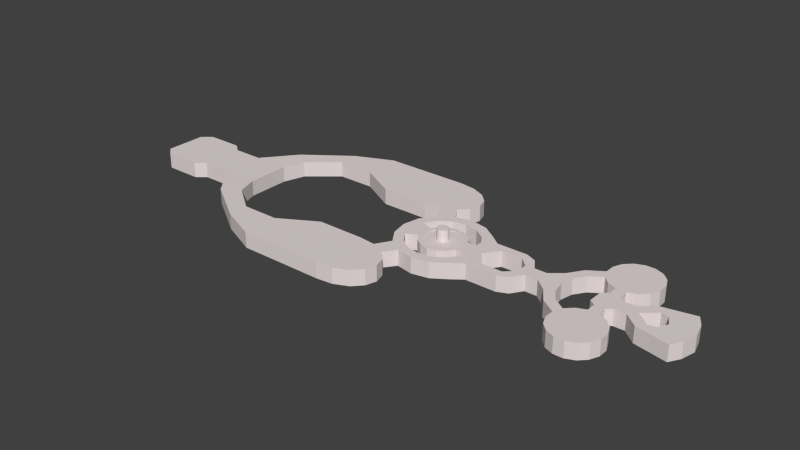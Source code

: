 # Source: area1.blend  (saved by Blender 2.67.0; exported with 4.5.12 LTS)
import bpy
from mathutils import Matrix  # noqa: F401  (used for matrix-valued properties, if any)

bpy.ops.wm.read_factory_settings(use_empty=True)
scene = bpy.context.scene
scene.name = 'Scene'

# ---- collections
col_collection_1 = bpy.data.collections.new('Collection 1'); scene.collection.children.link(col_collection_1)

# ---- materials (node trees are filled in below, after node groups)
mat_material_001 = bpy.data.materials.new('Material.001')
mat_material_001.alpha_threshold = 0.0
mat_material_001.use_transparent_shadow = False
mat_material_001.diffuse_color = (0.8, 0.7147, 0.7147, 1.0)
mat_material_001.roughness = 0.5
mat_material_001.line_color = (0.0, 0.0, 0.0, 1.0)

# ---- material node trees

# ---- world
world_world = bpy.data.worlds.new('World'); scene.world = world_world
world_world.color = (0.05088, 0.05088, 0.05088)
world_world.use_sun_shadow = False
world_world.sun_shadow_jitter_overblur = 0.0
world_world.cycles.sampling_method = 'MANUAL'
world_world.cycles.sample_map_resolution = 256
world_world.light_settings.ao_factor = 0.5
world_world.light_settings.distance = 5.0

# ---- meshes
me_circle_001 = bpy.data.meshes.new('Circle.001')
me_circle_001.from_pydata([(0.0, 2.997, 0.04299), (0.0, 1.0, -0.02179), (-0.3827, 0.9239, -0.02179), (-0.7071, 0.7071, -0.02179), (-0.9239, 0.3827, -0.02179), (-1.0, -4.377e-08, -0.02179), (-0.9239, -0.3827, -0.02179), (-0.7071, -0.7071, -0.02179), (-0.3827, -0.9239, -0.02179), (0.0, -1.0, -0.02179), (0.3827, -0.9239, -0.02179), (0.7071, -0.7071, -0.02179), (0.9239, -0.3827, -0.02179), (1.0, 1.211e-08, -0.02179), (0.9239, 0.3827, -0.02179), (0.7071, 0.7071, -0.02179), (0.3827, 0.9239, -0.02179), (0.0, 2.997, -0.02179), (-1.147, 2.769, -0.02179), (-2.119, 2.119, -0.02179), (-2.769, 1.147, -0.02179), (-2.997, -1.378e-07, -0.02179), (-2.769, -1.147, -0.02179), (-2.119, -2.119, -0.02179), (-1.147, -2.769, -0.02179), (-4.768e-07, -2.997, -0.02179), (1.147, -2.769, -0.02179), (2.119, -2.119, -0.02179), (2.769, -1.147, -0.02179), (2.997, 2.887e-08, -0.02179), (2.769, 1.147, -0.02179), (2.119, 2.119, -0.02179), (1.147, 2.769, -0.02179), (0.0, 0.0, 0.08781), (0.0, 1.0, 0.08781), (-0.3827, 0.9239, 0.08781), (-0.7071, 0.7071, 0.08781), (-0.9239, 0.3827, 0.08781), (-1.0, -4.377e-08, 0.08781), (-0.9239, -0.3827, 0.08781), (-0.7071, -0.7071, 0.08781), (-0.3827, -0.9239, 0.08781), (0.0, -1.0, 0.08781), (0.3827, -0.9239, 0.08781), (0.7071, -0.7071, 0.08781), (0.9239, -0.3827, 0.08781), (1.0, 1.211e-08, 0.08781), (0.9239, 0.3827, 0.08781), (0.7071, 0.7071, 0.08781), (0.3827, 0.9239, 0.08781), (-1.147, 2.769, 0.04299), (-2.119, 2.119, 0.04299), (-2.769, 1.147, 0.04299), (-2.997, -1.378e-07, 0.04299), (-2.769, -1.147, 0.04299), (-2.119, -2.119, 0.04299), (-1.147, -2.769, 0.04299), (-4.768e-07, -2.997, 0.04299), (1.147, -2.769, 0.04299), (2.119, -2.119, 0.04299), (2.769, -1.147, 0.04299), (2.997, 2.887e-08, 0.04299), (2.769, 1.147, 0.04299), (2.119, 2.119, 0.04299), (1.147, 2.769, 0.04299), (0.0, 3.858, 0.04299), (-1.477, 3.565, 0.04299), (-2.728, 2.728, 0.04299), (-3.565, 1.477, 0.04299), (-3.858, -1.686e-07, 0.04299), (-3.565, -1.477, 0.04299), (-2.728, -2.728, 0.04299), (-1.477, -3.565, 0.04299), (-4.768e-07, -3.858, 0.04299), (1.477, -3.565, 0.04299), (2.728, -2.728, 0.04299), (3.565, -1.477, 0.04299), (3.858, 4.563e-08, 0.04299), (3.565, 1.477, 0.04299), (2.728, 2.728, 0.04299), (1.477, 3.565, 0.04299), (7.249, -1.469, 0.04305), (7.249, 0.0, 0.04305), (7.249, 1.469, 0.04305), (5.159, -1.469, 0.04305), (5.159, 1.482, 0.04305), (5.159, 0.0, 0.04305), (-5.465, -2.264, 0.04299), (-5.915, -3.008e-07, 0.04299), (-5.465, 2.264, 0.04299), (9.115, -2.537, 0.04305), (9.115, 2.537, 0.04305), (7.249, -3.967, 0.04305), (7.249, 3.973, 0.04305), (0.0, 5.915, 0.04299), (-2.264, 5.465, 0.04299), (-4.182, 4.182, 0.04299), (-4.182, -4.182, 0.04299), (-2.264, -5.465, 0.04299), (-4.768e-07, -5.915, 0.04299), (2.264, -5.465, 0.04299), (4.182, -4.182, 0.04299), (5.158, -2.739, 0.04299), (5.155, 2.727, 0.04299), (4.182, 4.182, 0.04299), (2.264, 5.465, 0.04299), (4.768e-07, 7.616, 0.04299), (-2.914, 7.036, 0.04299), (-5.385, 5.385, 0.04299), (-7.036, 2.914, 0.04299), (-7.616, -3.623e-07, 0.04299), (-7.036, -2.914, 0.04299), (-5.385, -5.385, 0.04299), (-2.914, -7.036, 0.04299), (-9.537e-07, -7.616, 0.04299), (2.914, -7.036, 0.04299), (5.385, -5.385, 0.04299), (5.385, 5.385, 0.04299), (2.914, 7.036, 0.04299), (12.63, -2.537, 0.04305), (12.63, 2.537, 0.04305), (12.61, -3.967, 0.04305), (12.61, 3.973, 0.04305), (-6.879, -7.95, 0.04299), (-4.408, -9.059, 0.04299), (-4.325, 9.141, 0.04299), (-6.796, 8.041, 0.04299), (14.42, 3.18, 0.04305), (14.42, -3.173, 0.04305), (15.72, 1.189, 0.04305), (15.72, -1.189, 0.04305), (14.24, 1.003, 0.04305), (14.24, -1.003, 0.04305), (17.81, 1.189, 0.04305), (17.81, -1.189, 0.04305), (21.44, -2.264, 0.04299), (20.99, -3.008e-07, 0.04299), (21.44, 2.264, 0.04299), (24.7, 10.35, 0.04257), (24.72, 5.529, 0.04257), (22.72, 4.182, 0.04299), (22.72, -4.182, 0.04299), (24.7, -5.516, 0.04257), (25.9, 11.55, 0.04257), (27.46, 12.21, 0.04257), (24.07, 7.092, 0.04257), (21.52, 5.385, 0.04299), (19.87, 2.914, 0.04299), (19.29, -3.623e-07, 0.04299), (19.87, -2.914, 0.04299), (21.52, -5.385, 0.04299), (24.06, -7.083, 0.04257), (28.32, 7.954, 0.04257), (24.06, 8.785, 0.04257), (29.15, -1.985, 0.04257), (24.72, -10.34, 0.04257), (25.92, 4.336, 0.04257), (27.49, 3.694, 0.04257), (29.18, 3.7, 0.04257), (30.75, 4.353, 0.04257), (31.94, 5.555, 0.04257), (32.58, 7.122, 0.04257), (32.58, 8.816, 0.04257), (31.92, 10.38, 0.04257), (30.72, 11.57, 0.04257), (29.15, 12.21, 0.04257), (25.9, -4.314, 0.04257), (27.46, -3.66, 0.04257), (24.07, -8.776, 0.04257), (28.32, -7.914, 0.04257), (27.46, -1.986, 0.04257), (25.92, -11.53, 0.04257), (27.49, -12.17, 0.04257), (29.18, -12.17, 0.04257), (30.75, -11.51, 0.04257), (31.94, -10.31, 0.04257), (32.58, -8.746, 0.04257), (32.58, -7.052, 0.04257), (31.92, -5.49, 0.04257), (30.72, -4.296, 0.04257), (29.15, -3.654, 0.04257), (29.17, 0.02602, 0.04257), (27.47, 0.0199, 0.04257), (27.49, 2.033, 0.04257), (29.18, 2.033, 0.04257), (-9.632, -17.54, 0.04257), (-17.96, -7.644, 0.04257), (-17.94, -17.54, 0.04257), (-9.653, 17.55, 0.04257), (-9.643, -12.59, 0.04257), (-9.643, 12.64, 0.04257), (-17.94, 7.731, 0.04257), (-9.653, -7.644, 0.04257), (-17.96, 17.55, 0.04257), (-9.632, 7.731, 0.04257), (-6.796, -17.23, 0.04299), (-4.325, -16.12, 0.04299), (-2.83, 10.77, 0.04257), (-2.273, 12.65, 0.04257), (-2.838, 14.53, 0.04257), (-4.439, 16.12, 0.04257), (-6.832, 17.18, 0.04257), (-2.83, -14.48, 0.04257), (-2.273, -12.59, 0.04257), (-2.838, -10.69, 0.04257), (-24.41, -11.36, 0.04257), (-24.4, -17.56, 0.04257), (-24.4, 11.19, 0.04257), (-24.41, 17.54, 0.04257), (-30.85, -11.36, 0.04257), (-30.85, 11.19, 0.04257), (-30.85, 14.72, 0.04257), (-30.85, -14.81, 0.04257), (-35.87, -7.653, 0.04257), (-35.86, 7.006, 0.04257), (-38.65, 8.99, 0.04257), (-38.8, -9.608, 0.04257), (-37.18, -3.956, -0.02179), (-43.42, -3.956, -0.02179), (-37.18, 3.361, -0.02179), (-43.42, 3.361, -0.02179), (26.44, -1.298, 0.04257), (26.44, 0.02075, 0.04257), (26.44, 1.344, 0.04257), (30.14, -1.257, 0.04257), (30.13, 0.02548, 0.04257), (30.13, 1.305, 0.04257), (32.0, -1.257, 0.04257), (33.13, 0.02548, 0.04257), (32.0, 1.305, 0.04257), (35.42, 1.952, 0.04257), (34.28, 3.232, 0.04257), (34.33, -3.251, 0.04257), (35.46, -1.969, 0.04257), (36.76, 1.548, 0.04257), (39.85, 4.372, 0.04257), (39.91, -4.391, 0.04257), (36.79, -1.565, 0.04257), (37.61, -0.008186, 0.04257), (41.62, -0.009602, 0.04257), (-48.75, -3.956, -0.02179), (-48.75, 3.361, -0.02179), (-50.39, -5.272, -0.02179), (-50.39, 4.677, -0.02179), (-56.75, -5.272, -0.02179), (-56.75, 4.677, -0.02179), (-58.4, -3.856, -0.02179), (-58.4, 3.26, -0.02179), (40.97, 2.511, 0.04257), (41.02, -2.53, 0.04257), (-1.147, 2.769, 2.673), (0.0, 2.997, 2.673), (0.3827, 0.9239, 2.673), (0.7071, 0.7071, 2.673), (0.9239, 0.3827, 2.673), (1.0, 1.211e-08, 2.673), (0.9239, -0.3827, 2.673), (0.7071, -0.7071, 2.673), (0.3827, -0.9239, 2.673), (0.0, -1.0, 2.673), (-0.3827, -0.9239, 2.673), (-0.7071, -0.7071, 2.673), (-0.9239, -0.3827, 2.673), (-1.0, -4.377e-08, 2.673), (-0.9239, 0.3827, 2.673), (-0.7071, 0.7071, 2.673), (-0.3827, 0.9239, 2.673), (0.0, 1.0, 2.673), (0.0, 2.997, 2.738), (-2.119, 2.119, 2.673), (-2.769, 1.147, 2.673), (-2.997, -1.378e-07, 2.673), (-2.769, -1.147, 2.673), (-2.119, -2.119, 2.673), (-1.147, -2.769, 2.673), (-4.768e-07, -2.997, 2.673), (1.147, -2.769, 2.673), (2.119, -2.119, 2.673), (2.769, -1.147, 2.673), (2.997, 2.887e-08, 2.673), (2.769, 1.147, 2.673), (2.119, 2.119, 2.673), (1.147, 2.769, 2.673), (0.0, 0.0, 4.598), (0.0, 1.0, 4.598), (-0.3827, 0.9239, 4.598), (-0.7071, 0.7071, 4.598), (-0.9239, 0.3827, 4.598), (-1.0, -4.377e-08, 4.598), (-0.9239, -0.3827, 4.598), (-0.7071, -0.7071, 4.598), (-0.3827, -0.9239, 4.598), (0.0, -1.0, 4.598), (0.3827, -0.9239, 4.598), (0.7071, -0.7071, 4.598), (0.9239, -0.3827, 4.598), (1.0, 1.211e-08, 4.598), (0.9239, 0.3827, 4.598), (0.7071, 0.7071, 4.598), (0.3827, 0.9239, 4.598), (-1.147, 2.769, 2.738), (-2.119, 2.119, 2.738), (-2.769, 1.147, 2.738), (-2.997, -1.378e-07, 2.738), (-2.769, -1.147, 2.738), (-2.119, -2.119, 2.738), (-1.147, -2.769, 2.738), (-4.768e-07, -2.997, 2.738), (1.147, -2.769, 2.738), (2.119, -2.119, 2.738), (2.769, -1.147, 2.738), (2.997, 2.887e-08, 2.738), (2.769, 1.147, 2.738), (2.119, 2.119, 2.738), (1.147, 2.769, 2.738), (0.0, 3.858, 2.738), (-1.477, 3.565, 2.738), (-2.728, 2.728, 2.738), (-3.565, 1.477, 2.738), (-3.858, -1.686e-07, 2.738), (-3.565, -1.477, 2.738), (-2.728, -2.728, 2.738), (-1.477, -3.565, 2.738), (-4.768e-07, -3.858, 2.738), (1.477, -3.565, 2.738), (2.728, -2.728, 2.738), (3.565, -1.477, 2.738), (3.858, 4.563e-08, 2.738), (3.565, 1.477, 2.738), (2.728, 2.728, 2.738), (1.477, 3.565, 2.738), (7.249, -1.469, 2.738), (7.249, 0.0, 2.738), (7.249, 1.469, 2.738), (5.159, -1.469, 2.738), (5.159, 1.482, 2.738), (5.159, 0.0, 2.738), (-5.465, -2.264, 2.738), (-5.915, -3.008e-07, 2.738), (-5.465, 2.264, 2.738), (9.115, -2.537, 2.738), (9.115, 2.537, 2.738), (7.249, -3.967, 2.738), (7.249, 3.973, 2.738), (0.0, 5.915, 2.738), (-2.264, 5.465, 2.738), (-4.182, 4.182, 2.738), (-4.182, -4.182, 2.738), (-2.264, -5.465, 2.738), (-4.768e-07, -5.915, 2.738), (2.264, -5.465, 2.738), (4.182, -4.182, 2.738), (5.158, -2.739, 2.738), (5.155, 2.727, 2.738), (4.182, 4.182, 2.738), (2.264, 5.465, 2.738), (4.768e-07, 7.616, 2.738), (-2.914, 7.036, 2.738), (-5.385, 5.385, 2.738), (-7.036, 2.914, 2.738), (-7.616, -3.623e-07, 2.738), (-7.036, -2.914, 2.738), (-5.385, -5.385, 2.738), (-2.914, -7.036, 2.738), (-9.537e-07, -7.616, 2.738), (2.914, -7.036, 2.738), (5.385, -5.385, 2.738), (5.385, 5.385, 2.738), (2.914, 7.036, 2.738), (12.63, -2.537, 2.738), (12.63, 2.537, 2.738), (12.61, -3.967, 2.738), (12.61, 3.973, 2.738), (-6.879, -7.95, 2.738), (-4.408, -9.059, 2.738), (-4.325, 9.141, 2.738), (-6.796, 8.041, 2.738), (14.42, 3.18, 2.738), (14.42, -3.173, 2.738), (15.72, 1.189, 2.738), (15.72, -1.189, 2.738), (14.24, 1.003, 2.738), (14.24, -1.003, 2.738), (17.81, 1.189, 2.738), (17.81, -1.189, 2.738), (21.44, -2.264, 2.721), (20.99, -3.008e-07, 2.721), (21.44, 2.264, 2.721), (24.7, 10.35, 2.72), (24.72, 5.529, 2.72), (22.72, 4.182, 2.721), (22.72, -4.182, 2.721), (24.7, -5.516, 2.72), (25.9, 11.55, 2.72), (27.46, 12.21, 2.72), (24.07, 7.092, 2.72), (21.52, 5.385, 2.721), (19.87, 2.914, 2.721), (19.29, -3.623e-07, 2.721), (19.87, -2.914, 2.721), (21.52, -5.385, 2.721), (24.06, -7.083, 2.72), (28.32, 7.954, 2.72), (24.06, 8.785, 2.72), (29.15, -1.985, 2.72), (24.72, -10.34, 2.72), (25.92, 4.336, 2.72), (27.49, 3.694, 2.72), (29.18, 3.7, 2.72), (30.75, 4.353, 2.72), (31.94, 5.555, 2.72), (32.58, 7.122, 2.72), (32.58, 8.816, 2.72), (31.92, 10.38, 2.72), (30.72, 11.57, 2.72), (29.15, 12.21, 2.72), (25.9, -4.314, 2.72), (27.46, -3.66, 2.72), (24.07, -8.776, 2.72), (28.32, -7.914, 2.72), (27.46, -1.986, 2.72), (25.92, -11.53, 2.72), (27.49, -12.17, 2.72), (29.18, -12.17, 2.72), (30.75, -11.51, 2.72), (31.94, -10.31, 2.72), (32.58, -8.746, 2.72), (32.58, -7.052, 2.72), (31.92, -5.49, 2.72), (30.72, -4.296, 2.72), (29.15, -3.654, 2.72), (29.17, 0.02602, 2.72), (27.47, 0.0199, 2.72), (27.49, 2.033, 2.72), (29.18, 2.033, 2.72), (-9.632, -17.54, 2.737), (-17.96, -7.644, 2.737), (-17.94, -17.54, 2.737), (-9.653, 17.55, 2.737), (-9.643, -12.59, 2.737), (-9.643, 12.64, 2.737), (-17.94, 7.731, 2.737), (-9.653, -7.644, 2.737), (-17.96, 17.55, 2.737), (-9.632, 7.731, 2.737), (-6.796, -17.23, 2.738), (-4.325, -16.12, 2.738), (-2.83, 10.77, 2.737), (-2.273, 12.65, 2.737), (-2.838, 14.53, 2.737), (-4.439, 16.12, 2.737), (-6.832, 17.18, 2.737), (-2.83, -14.48, 2.737), (-2.273, -12.59, 2.737), (-2.838, -10.69, 2.737), (-24.41, -11.36, 2.737), (-24.4, -17.56, 2.737), (-24.4, 11.19, 2.737), (-24.41, 17.54, 2.737), (-30.85, -11.36, 2.737), (-30.85, 11.19, 2.737), (-30.85, 14.72, 2.737), (-30.85, -14.81, 2.737), (-35.87, -7.653, 2.737), (-35.86, 7.006, 2.737), (-38.65, 8.99, 2.737), (-38.8, -9.608, 2.737), (-37.18, -3.956, 2.673), (-43.42, -3.956, 2.673), (-37.18, 3.361, 2.673), (-43.42, 3.361, 2.673), (26.44, -1.298, 2.72), (26.44, 0.02075, 2.72), (26.44, 1.344, 2.72), (30.14, -1.257, 2.72), (30.13, 0.02548, 2.72), (30.13, 1.305, 2.72), (32.0, -1.257, 2.72), (33.13, 0.02548, 2.72), (32.0, 1.305, 2.72), (35.42, 1.952, 2.72), (34.28, 3.232, 2.72), (34.33, -3.251, 2.72), (35.46, -1.969, 2.72), (36.76, 1.548, 2.72), (39.85, 4.372, 2.72), (39.91, -4.391, 2.72), (36.79, -1.565, 2.72), (37.61, -0.008186, 2.72), (41.62, -0.009602, 2.72), (-48.75, -3.956, 2.673), (-48.75, 3.361, 2.673), (-50.39, -5.272, 2.673), (-50.39, 4.677, 2.673), (-56.75, -5.272, 2.673), (-56.75, 4.677, 2.673), (-58.4, -3.856, 2.673), (-58.4, 3.26, 2.673), (40.97, 2.511, 2.72), (41.02, -2.53, 2.72)], [], [(44, 43, 10, 11), (36, 35, 2, 3), (49, 48, 15, 16), (41, 40, 7, 8), (3, 4, 37, 36), (281, 313, 312, 280), (43, 42, 9, 10), (60, 61, 29, 28), (62, 63, 31, 30), (35, 34, 1, 2), (45, 44, 11, 12), (52, 53, 21, 20), (38, 37, 4, 5), (27, 28, 12, 11), (17, 18, 2, 1), (22, 23, 7, 6), (302, 318, 317, 301), (290, 261, 262, 289), (5, 4, 20, 21), (28, 29, 13, 12), (8, 7, 23, 24), (16, 15, 31, 32), (3, 2, 18, 19), (26, 27, 11, 10), (52, 51, 67, 68), (212, 462, 456, 206), (24, 25, 9, 8), (1, 16, 32, 17), (28, 27, 59, 60), (23, 22, 54, 55), (33, 44, 46, 47), (33, 47, 49, 35), (37, 38, 36), (33, 35, 36), (39, 40, 38), (42, 43, 41), (166, 151, 169, 180), (45, 46, 44), (33, 43, 44), (48, 49, 47), (18, 17, 0, 50), (61, 62, 30, 29), (40, 39, 6, 7), (19, 18, 50, 51), (25, 24, 56, 57), (24, 23, 55, 56), (20, 19, 51, 52), (301, 269, 270, 302), (274, 306, 305, 273), (303, 271, 272, 304), (300, 316, 315, 268), (287, 264, 265, 286), (22, 21, 53, 54), (64, 0, 17, 32), (314, 330, 329, 313), (473, 223, 183, 433), (324, 308, 309, 325), (465, 215, 211, 461), (311, 327, 326, 310), (80, 65, 0, 64), (304, 320, 319, 303), (354, 104, 105, 355), (72, 73, 57, 56), (306, 322, 321, 305), (29, 30, 14, 13), (385, 399, 398, 386), (181, 182, 170, 154), (275, 259, 258, 276), (335, 336, 327, 328), (330, 314, 268, 315), (497, 247, 245, 495), (336, 334, 326, 327), (83, 85, 86, 82), (115, 365, 366, 116), (179, 429, 430, 180), (451, 201, 200, 450), (401, 151, 150, 400), (91, 93, 83), (95, 94, 106, 107), (264, 270, 269, 265), (310, 326, 325, 309), (329, 79, 78, 328), (332, 331, 334, 336), (137, 140, 146, 147), (84, 102, 92, 81), (101, 100, 115, 116), (386, 136, 135, 385), (368, 355, 344, 356), (106, 356, 357, 107), (338, 360, 359, 339), (339, 318, 319, 338), (104, 103, 93, 117), (103, 85, 83, 93), (120, 122, 93, 91), (121, 119, 90, 92), (113, 112, 123, 124), (108, 107, 125, 126), (92, 90, 81), (129, 127, 120, 131), (131, 132, 130, 129), (129, 130, 134, 133), (142, 141, 150, 151), (140, 139, 145, 146), (128, 130, 121), (149, 150, 141, 135), (490, 240, 242, 492), (134, 149, 148), (190, 188, 193, 191), (168, 418, 405, 155), (135, 136, 148, 149), (133, 134, 148), (349, 364, 363, 348), (178, 169, 174, 176), (159, 152, 157, 158), (148, 147, 133), (138, 153, 143), (165, 152, 163, 164), (154, 170, 167, 180), (163, 152, 159, 161), (160, 161, 159), (162, 163, 161), (481, 231, 235, 485), (424, 423, 422, 419), (168, 155, 151), (180, 169, 178, 179), (158, 157, 183, 184), (184, 183, 182, 181), (175, 176, 174), (177, 178, 176), (205, 206, 187, 186), (124, 123, 192, 189), (187, 189, 192, 186), (200, 201, 188, 190), (198, 199, 197), (125, 190, 194, 126), (189, 196, 202), (194, 190, 191), (493, 243, 241, 491), (185, 189, 187), (190, 125, 197), (203, 204, 202), (196, 189, 185, 195), (208, 207, 191, 193), (225, 227, 228, 229), (209, 212, 206, 205), (283, 290, 288, 286), (208, 211, 210, 207), (215, 214, 210, 211), (212, 209, 213, 216), (219, 220, 218, 217), (218, 216, 213, 217), (215, 220, 219, 214), (222, 221, 170, 182), (223, 222, 182, 183), (225, 226, 184, 181), (224, 225, 181, 154), (230, 231, 229, 228), (232, 233, 228, 227), (248, 235, 234, 238), (243, 242, 240, 241), (284, 299, 285), (42, 41, 8, 9), (245, 244, 242, 243), (234, 235, 231), (236, 237, 232), (251, 267, 266, 250), (277, 257, 256, 278), (4, 3, 19, 20), (55, 54, 70, 71), (247, 246, 244), (253, 298, 299, 252), (15, 14, 30, 31), (78, 79, 63, 62), (298, 253, 254, 297), (293, 258, 259, 292), (255, 296, 297, 254), (289, 262, 263, 288), (291, 260, 261, 290), (310, 278, 279, 311), (285, 266, 267, 284), (264, 287, 288, 263), (54, 53, 69, 70), (34, 49, 16, 1), (296, 255, 256, 295), (252, 299, 284, 267), (272, 262, 261, 273), (53, 52, 68, 69), (279, 255, 254, 280), (263, 271, 270, 264), (278, 256, 255, 279), (260, 274, 273, 261), (252, 282, 281, 253), (265, 269, 250, 266), (276, 258, 257, 277), (253, 281, 280, 254), (328, 312, 313, 329), (274, 260, 259, 275), (267, 251, 282, 252), (273, 305, 304, 272), (314, 282, 251, 268), (291, 290, 283, 293), (283, 297, 296, 294), (283, 285, 299, 297), (283, 286, 285), (415, 402, 403, 393), (14, 15, 48, 47), (283, 294, 293), (275, 307, 306, 274), (394, 415, 393), (286, 265, 266, 285), (269, 301, 300, 250), (268, 251, 250, 300), (282, 314, 313, 281), (12, 13, 46, 45), (26, 25, 57, 58), (276, 308, 307, 275), (311, 279, 280, 312), (482, 477, 478, 483), (277, 309, 308, 276), (309, 277, 278, 310), (32, 31, 63, 64), (61, 60, 76, 77), (85, 78, 77, 86), (479, 229, 231, 481), (437, 187, 206, 456), (257, 294, 295, 256), (258, 293, 294, 257), (224, 474, 477, 227), (74, 75, 59, 58), (322, 306, 307, 323), (262, 272, 271, 263), (25, 26, 10, 9), (156, 406, 407, 157), (318, 68, 67, 317), (301, 317, 316, 300), (51, 50, 66, 67), (64, 63, 79, 80), (312, 328, 327, 311), (324, 74, 73, 323), (333, 332, 336, 335), (89, 96, 108, 109), (99, 98, 113, 114), (97, 87, 111, 112), (239, 489, 498, 248), (341, 332, 333), (345, 357, 356, 344), (339, 359, 358, 346), (80, 330, 315, 65), (348, 363, 362, 347), (229, 479, 476, 226), (173, 423, 424, 174), (334, 331, 342, 352), (320, 337, 338, 319), (147, 397, 383, 133), (117, 118, 105, 104), (131, 381, 382, 132), (87, 88, 110, 111), (88, 89, 109, 110), (354, 367, 343, 353), (353, 343, 333, 335), (370, 341, 343, 372), (371, 342, 340, 369), (363, 374, 373, 362), (358, 376, 375, 357), (342, 331, 340), (379, 381, 370, 377), (381, 379, 380, 382), (379, 383, 384, 380), (392, 401, 400, 391), (390, 396, 395, 389), (378, 371, 380), (399, 385, 391, 400), (351, 366, 365, 350), (384, 398, 399), (303, 319, 318, 302), (58, 57, 73, 74), (352, 342, 366, 351), (383, 398, 384), (443, 438, 440, 441), (419, 401, 416, 430), (409, 408, 407, 402), (398, 383, 397), (415, 414, 413, 402), (395, 403, 389), (402, 407, 389, 403), (406, 389, 407), (404, 430, 417, 420), (440, 450, 449, 447), (450, 440, 438, 451), (417, 430, 416), (430, 429, 428, 419), (421, 405, 422), (419, 422, 405, 401), (408, 434, 433, 407), (434, 431, 432, 433), (455, 436, 437, 456), (392, 416, 401), (374, 439, 442, 373), (190, 197, 199, 200), (47, 46, 13, 14), (238, 237, 236, 239), (439, 452, 446), (444, 441, 440), (375, 376, 444, 440), (435, 437, 439), (440, 447, 375), (446, 445, 435, 439), (458, 443, 441, 457), (477, 475, 479, 478), (459, 455, 456, 462), (458, 457, 460, 461), (465, 461, 460, 464), (462, 466, 463, 459), (469, 467, 468, 470), (468, 467, 463, 466), (465, 464, 469, 470), (472, 432, 420, 471), (473, 433, 432, 472), (475, 431, 434, 476), (474, 404, 431, 475), (480, 478, 479, 481), (302, 270, 271, 303), (292, 259, 260, 291), (498, 488, 484, 485), (498, 499, 486, 487), (477, 474, 475), (493, 491, 490, 492), (495, 493, 492, 494), (484, 480, 481), (486, 482, 487), (484, 234, 230, 480), (431, 404, 420, 432), (487, 237, 238, 488), (102, 352, 351, 101), (497, 495, 494), (332, 82, 90, 340), (454, 204, 203, 453), (222, 472, 471, 221), (184, 434, 408, 158), (139, 389, 406, 156), (102, 101, 116, 92), (317, 67, 66, 316), (395, 145, 153, 403), (96, 95, 107, 108), (130, 380, 384, 134), (448, 198, 197, 447), (412, 162, 161, 411), (174, 424, 425, 175), (144, 394, 393, 143), (123, 373, 442, 192), (133, 383, 379, 129), (462, 212, 216, 466), (386, 398, 397, 387), (221, 471, 420, 170), (308, 324, 323, 307), (305, 321, 320, 304), (341, 91, 82, 332), (70, 69, 88, 87), (85, 335, 328, 78), (437, 436, 442, 439), (418, 168, 151, 401), (127, 377, 372, 122), (334, 84, 76, 326), (483, 233, 237, 487), (82, 86, 84, 81), (136, 386, 387, 137), (209, 459, 463, 213), (138, 388, 403, 153), (347, 362, 361, 337), (56, 55, 71, 72), (60, 59, 75, 76), (188, 438, 443, 193), (149, 399, 400, 150), (50, 0, 65, 66), (346, 358, 357, 345), (449, 199, 198, 448), (413, 163, 162, 412), (122, 372, 343, 93), (121, 371, 378, 128), (236, 486, 499, 249), (91, 341, 370, 120), (119, 369, 340, 90), (118, 106, 94, 105), (373, 123, 112, 362), (355, 105, 94, 344), (97, 347, 337, 87), (191, 441, 444, 194), (455, 205, 186, 436), (214, 464, 460, 210), (244, 494, 492, 242), (166, 416, 392, 142), (92, 342, 371, 121), (132, 382, 369, 119), (110, 360, 361, 111), (339, 89, 68, 318), (118, 368, 356, 106), (399, 149, 134, 384), (98, 97, 112, 113), (114, 364, 365, 115), (6, 5, 21, 22), (27, 26, 58, 59), (171, 421, 422, 172), (368, 118, 117, 367), (488, 238, 234, 484), (100, 99, 114, 115), (323, 73, 72, 322), (69, 68, 89, 88), (243, 493, 495, 245), (129, 379, 377, 127), (143, 393, 388, 138), (330, 80, 79, 329), (140, 390, 389, 139), (95, 345, 344, 94), (208, 458, 461, 211), (180, 430, 404, 154), (228, 478, 480, 230), (322, 72, 71, 321), (441, 191, 207, 457), (485, 235, 248, 498), (247, 497, 496, 246), (193, 443, 458, 208), (170, 420, 417, 167), (128, 378, 380, 130), (205, 455, 459, 209), (427, 177, 176, 426), (96, 346, 345, 95), (141, 391, 385, 135), (359, 109, 108, 358), (199, 449, 450, 200), (353, 103, 104, 354), (163, 413, 414, 164), (348, 98, 99, 349), (86, 77, 76, 84), (415, 165, 164, 414), (246, 496, 494, 244), (381, 131, 120, 370), (210, 460, 457, 207), (142, 392, 391, 141), (217, 467, 469, 219), (360, 110, 109, 359), (226, 476, 434, 184), (452, 202, 196, 446), (62, 61, 77, 78), (187, 437, 435, 185), (447, 197, 125, 375), (335, 85, 103, 353), (238, 488, 489, 239), (158, 408, 409, 159), (223, 473, 472, 222), (374, 124, 204, 454), (175, 425, 426, 176), (321, 71, 70, 320), (428, 178, 177, 427), (178, 428, 429, 179), (387, 397, 396, 390), (466, 216, 218, 468), (337, 361, 360, 338), (213, 463, 467, 217), (474, 224, 154, 404), (421, 171, 155, 405), (396, 146, 145, 395), (410, 160, 159, 409), (342, 92, 116, 366), (201, 451, 438, 188), (165, 415, 394, 144), (124, 374, 363, 113), (355, 368, 367, 354), (350, 365, 364, 349), (136, 137, 147, 148), (390, 140, 137, 387), (87, 337, 320, 70), (362, 112, 111, 361), (478, 228, 233, 483), (446, 196, 195, 445), (416, 166, 167, 417), (89, 339, 346, 96), (326, 76, 75, 325), (202, 452, 453, 203), (325, 75, 74, 324), (240, 490, 468, 218), (249, 499, 489, 239), (445, 195, 185, 435), (423, 173, 172, 422), (482, 232, 227, 477), (98, 348, 347, 97), (100, 350, 349, 99), (215, 465, 470, 220), (192, 442, 436, 186), (411, 161, 160, 410), (367, 117, 93, 343), (220, 470, 491, 241), (376, 126, 194, 444), (107, 357, 375, 125), (397, 147, 146, 396), (101, 351, 350, 100), (464, 214, 219, 469), (157, 407, 433, 183), (364, 114, 113, 363), (316, 66, 65, 315), (486, 236, 232, 482), (174, 169, 172, 173), (84, 334, 352, 102), (126, 376, 358, 108), (241, 240, 218, 220), (491, 470, 468, 490), (153, 152, 165, 143), (82, 91, 83), (90, 82, 81), (127, 122, 120), (130, 132, 119), (121, 130, 119), (229, 226, 225), (224, 227, 225), (230, 234, 231), (237, 233, 232), (43, 33, 40, 41), (236, 249, 239), (245, 247, 244), (343, 341, 333), (331, 332, 340), (370, 372, 377), (371, 369, 380), (369, 382, 380), (475, 476, 479), (485, 484, 481), (482, 483, 487), (498, 489, 499), (488, 498, 487), (496, 497, 494), (139, 157, 152, 153), (169, 151, 155, 172), (165, 144, 143), (153, 145, 139), (139, 156, 157), (419, 428, 426, 424), (180, 167, 166), (155, 171, 172), (402, 413, 411, 409), (166, 142, 151), (239, 248, 238), (288, 287, 286), (290, 289, 288), (293, 292, 291), (296, 295, 294), (299, 298, 297), (403, 388, 393), (40, 33, 36, 38), (411, 410, 409), (413, 412, 411), (189, 202, 204, 124), (405, 418, 401), (426, 425, 424), (428, 427, 426), (449, 448, 447), (454, 453, 452), (49, 34, 35), (439, 374, 454, 452), (39, 38, 5, 6)])
_uv = me_circle_001.uv_layers.new(name='lightmap')
_uv.uv.foreach_set('vector', [0.9691, 0.4211, 0.9691, 0.4184, 0.9703, 0.4184, 0.9704, 0.4211, 0.9635, 0.4211, 0.9635, 0.418, 0.9648, 0.418, 0.9648, 0.4211, 0.9636, 0.4104, 0.9636, 0.4072, 0.9648, 0.4072, 0.9648, 0.4104, 0.9691, 0.4109, 0.9691, 0.4074, 0.9703, 0.4074, 0.9703, 0.4109, 0.9675, 0.4072, 0.9676, 0.4104, 0.9663, 0.4104, 0.9663, 0.4072, 0.9882, 0.6326, 0.9874, 0.6326, 0.9874, 0.623, 0.9881, 0.623, 0.9691, 0.4184, 0.9691, 0.4148, 0.9703, 0.4148, 0.9703, 0.4184, 0.9891, 0.7752, 0.9891, 0.7639, 0.9898, 0.7639, 0.9899, 0.7752, 0.9891, 0.7526, 0.989, 0.743, 0.9898, 0.7429, 0.9898, 0.7526, 0.9635, 0.418, 0.9636, 0.4142, 0.9648, 0.4142, 0.9648, 0.418, 0.9625, 0.06912, 0.9625, 0.06593, 0.9637, 0.06592, 0.9637, 0.06912, 0.9868, 0.7751, 0.9868, 0.7638, 0.9875, 0.7638, 0.9875, 0.7751, 0.9663, 0.4141, 0.9663, 0.4104, 0.9676, 0.4104, 0.9676, 0.4141, 0.9256, 0.7417, 0.9134, 0.7373, 0.926, 0.7209, 0.93, 0.7224, 0.9134, 0.6882, 0.9256, 0.6838, 0.93, 0.7031, 0.926, 0.7045, 0.9656, 0.707, 0.9656, 0.7185, 0.9434, 0.7147, 0.9434, 0.7108, 0.587, 0.4491, 0.5832, 0.457, 0.569, 0.4487, 0.576, 0.4427, 0.9636, 0.7964, 0.9636, 0.7774, 0.9672, 0.7774, 0.9673, 0.7963, 0.9417, 0.7073, 0.9386, 0.7045, 0.9511, 0.6882, 0.9605, 0.6963, 0.9134, 0.7373, 0.904, 0.7291, 0.9228, 0.7182, 0.926, 0.7209, 0.9417, 0.7182, 0.9434, 0.7147, 0.9656, 0.7185, 0.9605, 0.7291, 0.9228, 0.7073, 0.9211, 0.7108, 0.8989, 0.707, 0.904, 0.6963, 0.9345, 0.7031, 0.93, 0.7031, 0.9256, 0.6838, 0.9389, 0.6838, 0.9389, 0.7417, 0.9256, 0.7417, 0.93, 0.7224, 0.9345, 0.7224, 0.1874, 0.5599, 0.1764, 0.5663, 0.1695, 0.5604, 0.1836, 0.5521, 0.831, 0.2735, 0.8005, 0.2734, 0.8007, 0.2096, 0.8312, 0.2097, 0.9605, 0.7291, 0.9511, 0.7373, 0.9386, 0.7209, 0.9417, 0.7182, 0.926, 0.7045, 0.9228, 0.7073, 0.904, 0.6963, 0.9134, 0.6882, 0.9899, 0.7752, 0.9899, 0.7847, 0.9892, 0.7847, 0.9891, 0.7752, 0.9874, 0.7429, 0.9874, 0.7525, 0.9867, 0.7525, 0.9867, 0.7429, 0.966, 0.3051, 0.9638, 0.3147, 0.9566, 0.3105, 0.9549, 0.307, 0.966, 0.3051, 0.9549, 0.307, 0.9566, 0.2996, 0.9638, 0.2954, 0.9723, 0.2969, 0.9755, 0.2996, 0.9683, 0.2954, 0.966, 0.3051, 0.9638, 0.2954, 0.9683, 0.2954, 0.9772, 0.3032, 0.9772, 0.307, 0.9755, 0.2996, 0.9723, 0.3133, 0.9683, 0.3147, 0.9755, 0.3105, 0.2503, 0.8419, 0.2816, 0.8238, 0.2912, 0.8657, 0.2429, 0.874, 0.9597, 0.3133, 0.9566, 0.3105, 0.9638, 0.3147, 0.966, 0.3051, 0.9683, 0.3147, 0.9638, 0.3147, 0.9549, 0.3032, 0.9566, 0.2996, 0.9549, 0.307, 0.9905, 0.4204, 0.9906, 0.4312, 0.9898, 0.4312, 0.9898, 0.4204, 0.9891, 0.7639, 0.9891, 0.7526, 0.9898, 0.7526, 0.9898, 0.7639, 0.9663, 0.4211, 0.9663, 0.4179, 0.9676, 0.4179, 0.9676, 0.4211, 0.9905, 0.412, 0.9905, 0.4204, 0.9898, 0.4204, 0.9898, 0.412, 0.9882, 0.4322, 0.9882, 0.4435, 0.9875, 0.4435, 0.9875, 0.4322, 0.9882, 0.4435, 0.9883, 0.4532, 0.9875, 0.4532, 0.9875, 0.4435, 0.9875, 0.7751, 0.9876, 0.7847, 0.9868, 0.7847, 0.9868, 0.7751, 0.9896, 0.5909, 0.9904, 0.5909, 0.9904, 0.6003, 0.9897, 0.6003, 0.9909, 0.2499, 0.9902, 0.2499, 0.9901, 0.2394, 0.9909, 0.2394, 0.9897, 0.6116, 0.9905, 0.6116, 0.9905, 0.6229, 0.9898, 0.6229, 0.5686, 0.4331, 0.5596, 0.4364, 0.5563, 0.4218, 0.5661, 0.4218, 0.976, 0.7963, 0.9759, 0.7774, 0.9796, 0.7774, 0.9797, 0.7963, 0.9874, 0.7525, 0.9875, 0.7638, 0.9868, 0.7638, 0.9867, 0.7525, 0.9899, 0.4427, 0.9898, 0.4312, 0.9906, 0.4312, 0.9906, 0.4427, 0.5687, 0.4106, 0.5597, 0.4073, 0.5692, 0.395, 0.5761, 0.401, 0.9968, 0.04004, 0.9969, 0.0664, 0.9865, 0.06643, 0.9864, 0.04007, 0.6405, 0.4074, 0.6315, 0.4107, 0.6241, 0.4011, 0.6311, 0.3951, 0.8002, 0.3535, 0.8307, 0.3534, 0.831, 0.4197, 0.8004, 0.4198, 0.6001, 0.3924, 0.6001, 0.3839, 0.6169, 0.3868, 0.6131, 0.3947, 0.1601, 0.6018, 0.1567, 0.5872, 0.1665, 0.5872, 0.1691, 0.5985, 0.613, 0.4492, 0.6167, 0.457, 0.6, 0.4599, 0.6, 0.4514, 0.8989, 0.743, 0.9295, 0.7429, 0.9295, 0.7619, 0.899, 0.762, 0.2409, 0.5725, 0.2442, 0.587, 0.2345, 0.587, 0.2318, 0.5758, 0.6314, 0.4333, 0.6404, 0.4365, 0.6309, 0.4488, 0.624, 0.4428, 0.904, 0.7291, 0.8989, 0.7185, 0.9211, 0.7147, 0.9228, 0.7182, 0.6263, 0.2109, 0.6336, 0.2264, 0.6005, 0.232, 0.6006, 0.2153, 0.2012, 0.8743, 0.2012, 0.8576, 0.224, 0.8574, 0.224, 0.8741, 0.8715, 0.02474, 0.8903, 0.03564, 0.8886, 0.03919, 0.8664, 0.03538, 0.5834, 0.3711, 0.6002, 0.3711, 0.6001, 0.3839, 0.5834, 0.3868, 0.5597, 0.4073, 0.5687, 0.4106, 0.5661, 0.4218, 0.5563, 0.4218, 0.9299, 0.1335, 0.8993, 0.1335, 0.8994, 0.1195, 0.9299, 0.1196, 0.6002, 0.3711, 0.6168, 0.3711, 0.6169, 0.3868, 0.6001, 0.3839, 0.1841, 0.6585, 0.1839, 0.638, 0.2007, 0.6379, 0.2007, 0.6585, 0.8972, 0.4664, 0.8666, 0.4663, 0.8667, 0.4421, 0.8973, 0.4422, 0.9618, 0.1964, 0.9314, 0.1963, 0.9315, 0.18, 0.9619, 0.1801, 0.8012, 0.6489, 0.8318, 0.6488, 0.8319, 0.6738, 0.8013, 0.6739, 0.9923, 0.3516, 0.9924, 0.378, 0.9634, 0.3781, 0.9633, 0.3517, 0.172, 0.6769, 0.1557, 0.6586, 0.1841, 0.6585, 0.1385, 0.565, 0.1334, 0.5873, 0.1141, 0.5874, 0.1206, 0.5587, 0.9092, 0.03563, 0.928, 0.0247, 0.9331, 0.03533, 0.9109, 0.03918, 0.6131, 0.3947, 0.6169, 0.3868, 0.6311, 0.3951, 0.6241, 0.4011, 0.9848, 0.5792, 0.9849, 0.5527, 0.9993, 0.5528, 0.9992, 0.5793, 0.6002, 0.3505, 0.6169, 0.3506, 0.6168, 0.3711, 0.6002, 0.3711, 0.1756, 0.7983, 0.1539, 0.8109, 0.1402, 0.7991, 0.1681, 0.7828, 0.2173, 0.6379, 0.2317, 0.6378, 0.2457, 0.6584, 0.2174, 0.6584, 0.2481, 0.6282, 0.2625, 0.6092, 0.2804, 0.6156, 0.2617, 0.64, 0.9617, 0.2532, 0.9314, 0.2531, 0.9314, 0.2308, 0.9618, 0.2309, 0.5203, 0.3931, 0.5381, 0.3995, 0.533, 0.4218, 0.5137, 0.4217, 0.8971, 0.1469, 0.8665, 0.1469, 0.8664, 0.1196, 0.897, 0.1195, 0.5999, 0.4801, 0.5999, 0.4969, 0.5668, 0.4911, 0.5742, 0.4756, 0.5742, 0.4756, 0.5832, 0.457, 0.6, 0.4599, 0.5999, 0.4801, 0.1532, 0.6284, 0.1698, 0.638, 0.1557, 0.6586, 0.1396, 0.6403, 0.1698, 0.638, 0.1839, 0.638, 0.1841, 0.6585, 0.1557, 0.6586, 0.1722, 0.7116, 0.1559, 0.7114, 0.1557, 0.6586, 0.172, 0.6769, 0.2459, 0.7111, 0.2297, 0.7114, 0.2296, 0.6768, 0.2457, 0.6584, 0.2802, 0.5582, 0.2614, 0.534, 0.2904, 0.5192, 0.3031, 0.5435, 0.1392, 0.5343, 0.1206, 0.5587, 0.09669, 0.5448, 0.1091, 0.5205, 0.2457, 0.6584, 0.2296, 0.6768, 0.2174, 0.6584, 0.1876, 0.7419, 0.1649, 0.7291, 0.1722, 0.7116, 0.1896, 0.7274, 0.1896, 0.7274, 0.2124, 0.7273, 0.2145, 0.7418, 0.1876, 0.7419, 0.1876, 0.7419, 0.2145, 0.7418, 0.2146, 0.7624, 0.1876, 0.7625, 0.2639, 0.8301, 0.2487, 0.8107, 0.2623, 0.7988, 0.2816, 0.8238, 0.1539, 0.8109, 0.1387, 0.8307, 0.1209, 0.8243, 0.1402, 0.7991, 0.237, 0.7289, 0.2145, 0.7418, 0.2459, 0.7111, 0.2342, 0.7826, 0.2623, 0.7988, 0.2487, 0.8107, 0.2269, 0.7981, 0.8336, 0.6933, 0.8641, 0.6932, 0.8642, 0.7093, 0.8336, 0.7094, 0.2146, 0.7624, 0.2342, 0.7826, 0.2012, 0.777, 0.05681, 0.4926, 0.001118, 0.4926, 0.0008287, 0.4108, 0.1122, 0.4107, 0.9936, 0.4708, 0.9632, 0.4709, 0.9632, 0.4555, 0.9935, 0.4555, 0.2269, 0.7981, 0.2012, 0.7938, 0.2012, 0.777, 0.2342, 0.7826, 0.1876, 0.7625, 0.2146, 0.7624, 0.2012, 0.777, 0.6671, 0.422, 0.6864, 0.4221, 0.6798, 0.4507, 0.662, 0.4443, 0.2638, 0.9012, 0.2912, 0.8657, 0.3321, 0.8894, 0.3008, 0.9076, 0.1522, 0.8899, 0.1113, 0.8662, 0.1596, 0.8579, 0.1596, 0.8745, 0.2012, 0.777, 0.1681, 0.7828, 0.1876, 0.7625, 0.08397, 0.8306, 0.1017, 0.8243, 0.07038, 0.8424, 0.06301, 0.8745, 0.1113, 0.8662, 0.08392, 0.9017, 0.07035, 0.8899, 0.224, 0.8741, 0.224, 0.8574, 0.2429, 0.8573, 0.2429, 0.874, 0.08392, 0.9017, 0.1113, 0.8662, 0.1522, 0.8899, 0.1209, 0.9081, 0.1386, 0.9017, 0.1209, 0.9081, 0.1522, 0.8899, 0.1017, 0.9081, 0.08392, 0.9017, 0.1209, 0.9081, 0.8992, 0.4009, 0.9296, 0.401, 0.9294, 0.4532, 0.8991, 0.4531, 0.7314, 0.1195, 0.7388, 0.1349, 0.7388, 0.1516, 0.6905, 0.1433, 0.3008, 0.8238, 0.3186, 0.8302, 0.2816, 0.8238, 0.2429, 0.874, 0.2912, 0.8657, 0.2638, 0.9012, 0.2503, 0.8894, 0.1596, 0.8745, 0.1596, 0.8579, 0.1784, 0.8578, 0.1785, 0.8745, 0.1785, 0.8745, 0.1784, 0.8578, 0.2012, 0.8576, 0.2012, 0.8743, 0.3185, 0.9012, 0.3008, 0.9076, 0.3321, 0.8894, 0.2816, 0.9076, 0.2638, 0.9012, 0.3008, 0.9076, 0.3284, 0.3465, 0.3987, 0.3464, 0.3988, 0.41, 0.2865, 0.4101, 0.3031, 0.5435, 0.2904, 0.5192, 0.2868, 0.4919, 0.3429, 0.4918, 0.3988, 0.41, 0.3429, 0.4918, 0.2868, 0.4919, 0.2865, 0.4101, 0.01756, 0.5439, 0.005425, 0.5204, 0.001118, 0.4926, 0.05681, 0.4926, 0.05699, 0.5651, 0.03566, 0.5596, 0.07829, 0.5596, 0.09669, 0.5448, 0.05681, 0.4926, 0.1125, 0.4925, 0.1091, 0.5205, 0.3429, 0.4918, 0.3831, 0.5441, 0.3646, 0.5588, 0.1125, 0.4925, 0.05681, 0.4926, 0.1122, 0.4107, 0.8667, 0.7455, 0.8972, 0.7456, 0.8972, 0.7637, 0.8666, 0.7636, 0.3991, 0.4918, 0.3429, 0.4918, 0.3988, 0.41, 0.05681, 0.4926, 0.09669, 0.5448, 0.07829, 0.5596, 0.3431, 0.5644, 0.3216, 0.5589, 0.3646, 0.5588, 0.3831, 0.5441, 0.3429, 0.4918, 0.3991, 0.4918, 0.3956, 0.5197, 0.0007366, 0.3474, 0.0728, 0.3473, 0.1122, 0.4107, 0.0008287, 0.4108, 0.2013, 0.8838, 0.2159, 0.9021, 0.2014, 0.9133, 0.1868, 0.9021, 0.3282, 0.2831, 0.3674, 0.283, 0.3987, 0.3464, 0.3284, 0.3465, 0.9423, 0.3051, 0.9401, 0.2954, 0.9486, 0.2969, 0.9534, 0.3031, 0.0007366, 0.3474, 0.03248, 0.2839, 0.07258, 0.2838, 0.0728, 0.3473, 0.09721, 0.2069, 0.1198, 0.2343, 0.07258, 0.2838, 0.03248, 0.2839, 0.3674, 0.283, 0.3282, 0.2831, 0.286, 0.2338, 0.3081, 0.2049, 0.1611, 0.2212, 0.1609, 0.1598, 0.2438, 0.1596, 0.2441, 0.221, 0.2438, 0.1596, 0.3081, 0.2049, 0.286, 0.2338, 0.2441, 0.221, 0.09721, 0.2069, 0.1609, 0.1598, 0.1611, 0.2212, 0.1198, 0.2343, 0.2012, 0.8474, 0.2161, 0.8474, 0.224, 0.8574, 0.2012, 0.8576, 0.1862, 0.8475, 0.2012, 0.8474, 0.2012, 0.8576, 0.1784, 0.8578, 0.2013, 0.8838, 0.1867, 0.8838, 0.1785, 0.8745, 0.2012, 0.8743, 0.2158, 0.8838, 0.2013, 0.8838, 0.2012, 0.8743, 0.224, 0.8741, 0.1796, 0.9358, 0.165, 0.9247, 0.1868, 0.9021, 0.2014, 0.9133, 0.2385, 0.9249, 0.224, 0.9361, 0.2014, 0.9133, 0.2159, 0.9021, 0.1734, 0.9905, 0.1523, 0.9795, 0.1842, 0.9491, 0.2019, 0.9574, 0.1457, 0.09125, 0.2585, 0.09095, 0.2437, 0.1072, 0.1607, 0.1074, 0.9518, 0.3105, 0.9486, 0.3133, 0.9535, 0.307, 0.9691, 0.4148, 0.9691, 0.4109, 0.9703, 0.4109, 0.9703, 0.4148, 0.1455, 0.02866, 0.2583, 0.02836, 0.2585, 0.09095, 0.1457, 0.09125, 0.1842, 0.9491, 0.1523, 0.9795, 0.165, 0.9247, 0.2517, 0.9799, 0.2195, 0.9492, 0.2385, 0.9249, 0.928, 0.05747, 0.9092, 0.04657, 0.9109, 0.04302, 0.9331, 0.04684, 0.8664, 0.04689, 0.8886, 0.04304, 0.8903, 0.04658, 0.8715, 0.05752, 0.9386, 0.7045, 0.9345, 0.7031, 0.9389, 0.6838, 0.9511, 0.6882, 0.2244, 0.5662, 0.2134, 0.5598, 0.2171, 0.552, 0.2313, 0.5602, 0.1615, 0.01238, 0.2422, 0.01217, 0.2583, 0.02836, 0.9789, 0.8724, 0.9788, 0.8535, 0.9829, 0.8535, 0.9829, 0.8724, 0.9211, 0.7108, 0.9211, 0.7147, 0.8989, 0.7185, 0.8989, 0.707, 0.1839, 0.6223, 0.1697, 0.6141, 0.1765, 0.6081, 0.1876, 0.6144, 0.867, 0.8751, 0.867, 0.8562, 0.8707, 0.8562, 0.8707, 0.8751, 0.991, 0.2957, 0.9911, 0.3147, 0.9868, 0.3147, 0.9867, 0.2958, 0.875, 0.8562, 0.8751, 0.8751, 0.8707, 0.8751, 0.8707, 0.8562, 0.9673, 0.7963, 0.9672, 0.7774, 0.9716, 0.7774, 0.9716, 0.7963, 0.9823, 0.2958, 0.9824, 0.3147, 0.9787, 0.3147, 0.9786, 0.2958, 0.9873, 0.6004, 0.9881, 0.6004, 0.9881, 0.6117, 0.9874, 0.6117, 0.9914, 0.8534, 0.9915, 0.8724, 0.9874, 0.8724, 0.9873, 0.8535, 0.9759, 0.7774, 0.976, 0.7963, 0.9716, 0.7963, 0.9716, 0.7774, 0.2134, 0.5598, 0.2004, 0.5576, 0.2004, 0.5491, 0.2171, 0.552, 0.9636, 0.4142, 0.9636, 0.4104, 0.9648, 0.4104, 0.9648, 0.4142, 0.8751, 0.8751, 0.875, 0.8562, 0.8793, 0.8562, 0.8794, 0.8751, 0.9829, 0.8724, 0.9829, 0.8535, 0.9873, 0.8535, 0.9874, 0.8724, 0.9064, 0.01217, 0.902, 0.03145, 0.8975, 0.03145, 0.8931, 0.01218, 0.2004, 0.5576, 0.1874, 0.5599, 0.1836, 0.5521, 0.2004, 0.5491, 0.8809, 0.06565, 0.8935, 0.0493, 0.8976, 0.05076, 0.8932, 0.07004, 0.906, 0.03292, 0.9186, 0.01657, 0.928, 0.0247, 0.9092, 0.03563, 0.8715, 0.05752, 0.8903, 0.04658, 0.8935, 0.0493, 0.8809, 0.06565, 0.8934, 0.03293, 0.8809, 0.01659, 0.8931, 0.01218, 0.8975, 0.03145, 0.9061, 0.04929, 0.9187, 0.06562, 0.9064, 0.07003, 0.902, 0.05076, 0.9109, 0.03918, 0.9331, 0.03533, 0.9331, 0.04684, 0.9109, 0.04302, 0.8664, 0.03538, 0.8886, 0.03919, 0.8886, 0.04304, 0.8664, 0.04689, 0.902, 0.05076, 0.9064, 0.07003, 0.8932, 0.07004, 0.8976, 0.05076, 0.5834, 0.3868, 0.5871, 0.3946, 0.5761, 0.401, 0.5692, 0.395, 0.8809, 0.01659, 0.8934, 0.03293, 0.8903, 0.03564, 0.8715, 0.02474, 0.9092, 0.04657, 0.928, 0.05747, 0.9187, 0.06562, 0.9061, 0.04929, 0.9905, 0.6326, 0.9898, 0.6326, 0.9898, 0.6229, 0.9905, 0.6229, 0.9878, 0.1466, 0.9886, 0.1466, 0.9886, 0.158, 0.9879, 0.158, 0.936, 0.2969, 0.9401, 0.2954, 0.9423, 0.3051, 0.9312, 0.3032, 0.9423, 0.3051, 0.9401, 0.3147, 0.936, 0.3133, 0.9312, 0.307, 0.9423, 0.3051, 0.9535, 0.307, 0.9486, 0.3133, 0.9401, 0.3147, 0.9423, 0.3051, 0.9534, 0.3031, 0.9535, 0.307, 0.4623, 0.1347, 0.5106, 0.1429, 0.501, 0.1849, 0.4697, 0.1667, 0.9638, 0.07665, 0.9638, 0.07984, 0.9625, 0.07985, 0.9625, 0.07665, 0.9423, 0.3051, 0.9312, 0.307, 0.9312, 0.3032, 0.991, 0.2614, 0.9902, 0.2614, 0.9902, 0.2499, 0.9909, 0.2499, 0.4623, 0.1513, 0.4623, 0.1347, 0.4697, 0.1667, 0.9946, 0.8534, 0.9947, 0.8724, 0.9915, 0.8724, 0.9914, 0.8534, 0.9887, 0.1787, 0.9879, 0.1787, 0.9879, 0.1692, 0.9886, 0.1692, 0.9879, 0.158, 0.9886, 0.158, 0.9886, 0.1692, 0.9879, 0.1692, 0.9886, 0.1466, 0.9878, 0.1466, 0.9878, 0.137, 0.9885, 0.137, 0.9637, 0.06912, 0.9638, 0.07288, 0.9625, 0.07289, 0.9625, 0.06912, 0.9882, 0.421, 0.9882, 0.4322, 0.9875, 0.4322, 0.9874, 0.421, 0.991, 0.2722, 0.9903, 0.2722, 0.9902, 0.2614, 0.991, 0.2614, 0.9874, 0.6117, 0.9881, 0.6117, 0.9881, 0.623, 0.9874, 0.623, 0.6378, 0.08407, 0.6151, 0.1069, 0.6006, 0.09574, 0.6233, 0.07292, 0.991, 0.2806, 0.9903, 0.2806, 0.9903, 0.2722, 0.991, 0.2722, 0.9873, 0.5908, 0.988, 0.5908, 0.9881, 0.6004, 0.9873, 0.6004, 0.9906, 0.4427, 0.9906, 0.4532, 0.9899, 0.4532, 0.9899, 0.4427, 0.2006, 0.6166, 0.2136, 0.6143, 0.2174, 0.6222, 0.2006, 0.6251, 0.1839, 0.638, 0.1839, 0.6223, 0.2006, 0.6251, 0.2007, 0.6379, 0.8993, 0.3819, 0.9297, 0.382, 0.9296, 0.401, 0.8992, 0.4009, 0.8009, 0.1461, 0.8315, 0.1462, 0.8312, 0.2097, 0.8007, 0.2096, 0.883, 0.8562, 0.8831, 0.8751, 0.8794, 0.8751, 0.8793, 0.8562, 0.9911, 0.3147, 0.991, 0.2957, 0.9947, 0.2957, 0.9947, 0.3147, 0.8319, 0.7898, 0.8015, 0.7898, 0.8015, 0.7715, 0.8318, 0.7714, 0.241, 0.6016, 0.2315, 0.6139, 0.2246, 0.6079, 0.2319, 0.5983, 0.6404, 0.4365, 0.6314, 0.4333, 0.634, 0.422, 0.6438, 0.422, 0.902, 0.03145, 0.9064, 0.01217, 0.9186, 0.01657, 0.906, 0.03292, 0.9511, 0.7373, 0.9389, 0.7417, 0.9345, 0.7224, 0.9386, 0.7209, 0.8318, 0.8162, 0.8015, 0.8163, 0.8014, 0.8008, 0.8318, 0.8008, 0.985, 0.5514, 0.9849, 0.5249, 0.9991, 0.5249, 0.9992, 0.5514, 0.576, 0.4427, 0.569, 0.4487, 0.5596, 0.4364, 0.5686, 0.4331, 0.1764, 0.5663, 0.1691, 0.5759, 0.16, 0.5727, 0.1695, 0.5604, 0.1691, 0.5985, 0.1765, 0.6081, 0.1697, 0.6141, 0.1601, 0.6018, 0.5871, 0.3946, 0.5834, 0.3868, 0.6001, 0.3839, 0.6001, 0.3924, 0.8976, 0.3107, 0.9282, 0.3106, 0.9282, 0.3251, 0.8977, 0.3252, 0.5836, 0.3505, 0.6002, 0.3505, 0.6002, 0.3711, 0.5834, 0.3711, 0.1746, 0.5334, 0.1529, 0.5461, 0.1392, 0.5343, 0.1672, 0.518, 0.2676, 0.587, 0.2624, 0.5647, 0.2802, 0.5582, 0.2868, 0.5869, 0.2478, 0.5458, 0.226, 0.5333, 0.2333, 0.5178, 0.2614, 0.534, 0.9296, 0.2512, 0.8992, 0.2512, 0.8991, 0.2263, 0.9295, 0.2263, 0.5715, 0.3321, 0.6002, 0.3505, 0.5836, 0.3505, 0.538, 0.4441, 0.5202, 0.4504, 0.5137, 0.4217, 0.533, 0.4218, 0.5742, 0.4756, 0.5668, 0.4911, 0.5389, 0.4748, 0.5525, 0.463, 0.9629, 0.5645, 0.9323, 0.5645, 0.9322, 0.5497, 0.9628, 0.5497, 0.662, 0.4443, 0.6798, 0.4507, 0.661, 0.475, 0.6474, 0.4632, 0.9297, 0.382, 0.8993, 0.3819, 0.8994, 0.3638, 0.9297, 0.3639, 0.9615, 0.4708, 0.9312, 0.4709, 0.9311, 0.4555, 0.9615, 0.4555, 0.6168, 0.3711, 0.6169, 0.3506, 0.6452, 0.3506, 0.6312, 0.3712, 0.6167, 0.457, 0.6256, 0.4757, 0.5999, 0.4801, 0.6, 0.4599, 0.9627, 0.6174, 0.9323, 0.6173, 0.9322, 0.6002, 0.9627, 0.6003, 0.1396, 0.6403, 0.1208, 0.616, 0.1386, 0.6096, 0.1532, 0.6284, 0.9298, 0.8615, 0.8992, 0.8616, 0.8991, 0.8418, 0.9297, 0.8418, 0.226, 0.5333, 0.2003, 0.5289, 0.2002, 0.5122, 0.2333, 0.5178, 0.2003, 0.5289, 0.1746, 0.5334, 0.1672, 0.518, 0.2002, 0.5122, 0.5527, 0.3806, 0.5391, 0.3688, 0.5552, 0.3505, 0.5693, 0.3711, 0.5693, 0.3711, 0.5552, 0.3505, 0.5836, 0.3505, 0.5834, 0.3711, 0.5716, 0.2975, 0.5715, 0.3321, 0.5552, 0.3505, 0.5553, 0.2977, 0.6453, 0.2979, 0.6452, 0.3506, 0.629, 0.3322, 0.6291, 0.2976, 0.6798, 0.4507, 0.7027, 0.4655, 0.69, 0.4898, 0.661, 0.475, 0.5389, 0.4748, 0.5087, 0.4886, 0.4963, 0.4643, 0.5202, 0.4504, 0.6452, 0.3506, 0.6169, 0.3506, 0.629, 0.3322, 0.587, 0.2672, 0.589, 0.2817, 0.5716, 0.2975, 0.5644, 0.2799, 0.589, 0.2817, 0.587, 0.2672, 0.6139, 0.2672, 0.6118, 0.2817, 0.587, 0.2672, 0.587, 0.2466, 0.614, 0.2466, 0.6139, 0.2672, 0.6632, 0.1788, 0.681, 0.1852, 0.6617, 0.2102, 0.648, 0.1983, 0.5532, 0.1981, 0.5395, 0.2099, 0.5202, 0.1848, 0.538, 0.1784, 0.6364, 0.2801, 0.6453, 0.2979, 0.6139, 0.2672, 0.6336, 0.2264, 0.6263, 0.2109, 0.648, 0.1983, 0.6617, 0.2102, 0.6476, 0.3808, 0.6612, 0.369, 0.6799, 0.3934, 0.6621, 0.3997, 0.614, 0.2466, 0.6005, 0.232, 0.6336, 0.2264, 0.6, 0.4514, 0.6, 0.4599, 0.5832, 0.457, 0.587, 0.4491, 0.2319, 0.5983, 0.2345, 0.587, 0.2442, 0.587, 0.241, 0.6016, 0.6312, 0.3712, 0.6452, 0.3506, 0.6612, 0.369, 0.6476, 0.3808, 0.587, 0.2466, 0.6005, 0.232, 0.614, 0.2466, 0.4006, 0.5983, 0.4008, 0.5165, 0.4565, 0.5165, 0.5119, 0.5984, 0.6905, 0.1433, 0.681, 0.1852, 0.6496, 0.1671, 0.6422, 0.135, 0.5515, 0.1191, 0.5588, 0.1345, 0.5589, 0.1512, 0.5106, 0.1429, 0.6005, 0.232, 0.587, 0.2466, 0.5675, 0.2262, 0.4623, 0.1347, 0.4696, 0.1192, 0.4832, 0.1074, 0.5106, 0.1429, 0.5202, 0.1848, 0.501, 0.1849, 0.538, 0.1784, 0.5106, 0.1429, 0.5589, 0.1512, 0.538, 0.1784, 0.501, 0.1849, 0.5515, 0.1666, 0.538, 0.1784, 0.5589, 0.1512, 0.6233, 0.135, 0.6422, 0.135, 0.6422, 0.1517, 0.6233, 0.1516, 0.4565, 0.5165, 0.4172, 0.4652, 0.4352, 0.4495, 0.4779, 0.4495, 0.4172, 0.4652, 0.4565, 0.5165, 0.4008, 0.5165, 0.405, 0.4888, 0.6422, 0.1517, 0.6422, 0.135, 0.6496, 0.1671, 0.6422, 0.135, 0.6495, 0.1196, 0.6631, 0.1078, 0.6905, 0.1433, 0.7315, 0.167, 0.7179, 0.1788, 0.7388, 0.1516, 0.6905, 0.1433, 0.7388, 0.1516, 0.7179, 0.1788, 0.681, 0.1852, 0.5588, 0.1345, 0.5777, 0.1346, 0.5777, 0.1512, 0.5589, 0.1512, 0.5777, 0.1346, 0.6005, 0.1348, 0.6005, 0.1514, 0.5777, 0.1512, 0.7282, 0.6624, 0.6863, 0.5989, 0.7985, 0.5989, 0.7985, 0.6624, 0.6632, 0.1788, 0.6496, 0.1671, 0.681, 0.1852, 0.7027, 0.4655, 0.7426, 0.5171, 0.6865, 0.5171, 0.69, 0.4898, 0.05681, 0.4926, 0.07829, 0.5596, 0.03566, 0.5596, 0.01756, 0.5439, 0.9625, 0.07665, 0.9625, 0.07289, 0.9638, 0.07288, 0.9638, 0.07665, 0.2019, 0.9574, 0.2195, 0.9492, 0.2517, 0.9799, 0.202, 0.9969, 0.7426, 0.5171, 0.7642, 0.4501, 0.7827, 0.4648, 0.5122, 0.5166, 0.5119, 0.5984, 0.4565, 0.5165, 0.4963, 0.4643, 0.5087, 0.4886, 0.5122, 0.5166, 0.4565, 0.5165, 0.7987, 0.5171, 0.7985, 0.5989, 0.7426, 0.5171, 0.4565, 0.5165, 0.4779, 0.4495, 0.4963, 0.4643, 0.7827, 0.4648, 0.7952, 0.4892, 0.7987, 0.5171, 0.7426, 0.5171, 0.4005, 0.6618, 0.4006, 0.5983, 0.5119, 0.5984, 0.4726, 0.6618, 0.6151, 0.1069, 0.6005, 0.1253, 0.5861, 0.1069, 0.6006, 0.09574, 0.728, 0.7259, 0.7282, 0.6624, 0.7985, 0.6624, 0.7673, 0.7259, 0.4005, 0.6618, 0.4726, 0.6618, 0.4724, 0.7253, 0.4323, 0.7253, 0.4971, 0.8022, 0.4323, 0.7253, 0.4724, 0.7253, 0.5197, 0.7748, 0.7673, 0.7259, 0.708, 0.804, 0.6859, 0.7752, 0.728, 0.7259, 0.561, 0.7878, 0.644, 0.788, 0.6438, 0.8494, 0.5609, 0.8492, 0.6438, 0.8494, 0.644, 0.788, 0.6859, 0.7752, 0.708, 0.804, 0.4971, 0.8022, 0.5197, 0.7748, 0.561, 0.7878, 0.5609, 0.8492, 0.6005, 0.1616, 0.6005, 0.1514, 0.6233, 0.1516, 0.6154, 0.1617, 0.5855, 0.1616, 0.5777, 0.1512, 0.6005, 0.1514, 0.6005, 0.1616, 0.6005, 0.1253, 0.6005, 0.1348, 0.5777, 0.1346, 0.586, 0.1253, 0.6151, 0.1252, 0.6233, 0.135, 0.6005, 0.1348, 0.6005, 0.1253, 0.5788, 0.07321, 0.6006, 0.09574, 0.5861, 0.1069, 0.5643, 0.08437, 0.9897, 0.6003, 0.9904, 0.6003, 0.9905, 0.6116, 0.9897, 0.6116, 0.9867, 0.2958, 0.9868, 0.3147, 0.9824, 0.3147, 0.9823, 0.2958, 0.5726, 0.01857, 0.6011, 0.05163, 0.5834, 0.06, 0.5515, 0.02953, 0.5726, 0.01857, 0.6298, 0.0182, 0.6508, 0.02912, 0.6187, 0.05977, 0.6151, 0.1069, 0.6151, 0.1252, 0.6005, 0.1253, 0.5458, 0.9178, 0.5607, 0.9017, 0.6437, 0.9018, 0.6586, 0.918, 0.5456, 0.9804, 0.5458, 0.9178, 0.6586, 0.918, 0.6584, 0.9806, 0.5834, 0.06, 0.5788, 0.07321, 0.5643, 0.08437, 0.6508, 0.02912, 0.6378, 0.08407, 0.6187, 0.05977, 0.9314, 0.8255, 0.9617, 0.8256, 0.9617, 0.8388, 0.9313, 0.8388, 0.6005, 0.1348, 0.6233, 0.135, 0.6233, 0.1516, 0.6005, 0.1514, 0.9632, 0.4889, 0.9935, 0.4889, 0.9936, 0.5042, 0.9632, 0.5043, 0.8644, 0.8584, 0.8339, 0.8585, 0.8338, 0.8442, 0.8644, 0.8442, 0.5616, 0.9967, 0.5456, 0.9804, 0.6584, 0.9806, 0.9652, 0.03749, 0.9346, 0.03741, 0.9347, 0.01217, 0.9653, 0.01225, 0.8337, 0.7897, 0.8643, 0.7896, 0.8644, 0.8083, 0.8338, 0.8084, 0.9783, 0.3189, 0.9783, 0.3453, 0.9634, 0.3453, 0.9633, 0.3189, 0.9833, 0.5527, 0.9834, 0.5791, 0.9645, 0.5791, 0.9644, 0.5528, 0.8319, 0.8282, 0.8015, 0.8283, 0.8015, 0.8163, 0.8318, 0.8162, 0.2317, 0.6378, 0.2481, 0.6282, 0.2617, 0.64, 0.2457, 0.6584, 0.9322, 0.5251, 0.9627, 0.525, 0.9628, 0.5358, 0.9322, 0.5359, 0.8968, 0.1153, 0.8664, 0.1153, 0.8665, 0.09859, 0.8968, 0.09867, 0.1529, 0.5461, 0.1385, 0.565, 0.1206, 0.5587, 0.1392, 0.5343, 0.929, 0.1153, 0.8985, 0.1153, 0.8984, 0.09476, 0.929, 0.09468, 0.9313, 0.398, 0.9619, 0.3979, 0.9619, 0.4164, 0.9314, 0.4164, 0.9314, 0.1351, 0.9618, 0.135, 0.9619, 0.1517, 0.9315, 0.1517, 0.9618, 0.378, 0.9315, 0.3781, 0.9314, 0.3664, 0.9618, 0.3663, 0.9295, 0.4685, 0.8991, 0.4686, 0.8991, 0.4545, 0.9294, 0.4545, 0.8649, 0.2941, 0.8344, 0.2941, 0.8343, 0.2667, 0.8649, 0.2666, 0.9627, 0.6003, 0.9322, 0.6002, 0.9322, 0.5799, 0.9628, 0.58, 0.8005, 0.2734, 0.831, 0.2735, 0.8307, 0.3521, 0.8002, 0.352, 0.6006, 0.2153, 0.6005, 0.232, 0.5675, 0.2262, 0.5749, 0.2108, 0.9864, 0.7416, 0.9863, 0.7153, 0.9979, 0.7153, 0.998, 0.7416, 0.6315, 0.4107, 0.6405, 0.4074, 0.6438, 0.422, 0.634, 0.422, 0.624, 0.4428, 0.6309, 0.4488, 0.6167, 0.457, 0.613, 0.4492, 0.9651, 0.0622, 0.9346, 0.06212, 0.9346, 0.03741, 0.9652, 0.03749, 0.2171, 0.552, 0.2004, 0.5491, 0.2003, 0.5289, 0.226, 0.5333, 0.9671, 0.7104, 0.9671, 0.6838, 0.9849, 0.6838, 0.985, 0.7103, 0.7985, 0.5989, 0.6863, 0.5989, 0.6865, 0.5171, 0.7426, 0.5171, 0.9632, 0.4709, 0.9936, 0.4708, 0.9936, 0.4875, 0.9633, 0.4876, 0.8976, 0.2941, 0.867, 0.2941, 0.867, 0.2753, 0.8975, 0.2752, 0.9668, 0.06638, 0.9669, 0.03986, 0.9849, 0.03991, 0.9848, 0.06643, 0.867, 0.8426, 0.8974, 0.8425, 0.8975, 0.8548, 0.8671, 0.8549, 0.2007, 0.6585, 0.2007, 0.6379, 0.2173, 0.6379, 0.2174, 0.6584, 0.9314, 0.2531, 0.9617, 0.2532, 0.9616, 0.2754, 0.9313, 0.2753, 0.8642, 0.06693, 0.8336, 0.06701, 0.8334, 0.01225, 0.864, 0.01217, 0.8665, 0.08316, 0.8969, 0.08324, 0.8968, 0.09867, 0.8665, 0.09859, 0.6474, 0.4632, 0.661, 0.475, 0.6329, 0.4912, 0.6256, 0.4757, 0.2318, 0.5758, 0.2244, 0.5662, 0.2313, 0.5602, 0.2409, 0.5725, 0.2136, 0.6143, 0.2246, 0.6079, 0.2315, 0.6139, 0.2174, 0.6222, 0.8317, 0.6208, 0.8011, 0.6209, 0.8008, 0.5403, 0.8314, 0.5402, 0.9913, 0.2117, 0.9914, 0.2381, 0.9634, 0.2382, 0.9633, 0.2118, 0.1691, 0.5759, 0.1665, 0.5872, 0.1567, 0.5872, 0.16, 0.5727, 0.5525, 0.463, 0.5389, 0.4748, 0.5202, 0.4504, 0.538, 0.4441, 0.9313, 0.3794, 0.9618, 0.3794, 0.9619, 0.3979, 0.9313, 0.398, 0.9314, 0.1196, 0.9618, 0.1195, 0.9618, 0.135, 0.9314, 0.1351, 0.8975, 0.2752, 0.867, 0.2753, 0.8668, 0.2233, 0.8973, 0.2232, 0.8975, 0.3712, 0.867, 0.3711, 0.867, 0.3534, 0.8976, 0.3535, 0.9297, 0.2941, 0.8994, 0.2941, 0.8993, 0.276, 0.9297, 0.2759, 0.9629, 0.6693, 0.9323, 0.6694, 0.9322, 0.6348, 0.9628, 0.6347, 0.9932, 0.1153, 0.9626, 0.1153, 0.9625, 0.08121, 0.993, 0.08113, 0.1208, 0.616, 0.1141, 0.5874, 0.1334, 0.5873, 0.1386, 0.6096, 0.8664, 0.5251, 0.897, 0.525, 0.8971, 0.5503, 0.8665, 0.5504, 0.899, 0.762, 0.9295, 0.7619, 0.9296, 0.7843, 0.8991, 0.7843, 0.9855, 0.7976, 0.9856, 0.8242, 0.9637, 0.8242, 0.9636, 0.7977, 0.8646, 0.4632, 0.834, 0.4631, 0.8343, 0.3813, 0.8649, 0.3814, 0.8338, 0.1296, 0.8644, 0.1295, 0.8646, 0.186, 0.834, 0.1861, 0.864, 0.6395, 0.8334, 0.6394, 0.8336, 0.5904, 0.8641, 0.5905, 0.8644, 0.7719, 0.8339, 0.772, 0.8336, 0.7094, 0.8642, 0.7093, 0.814, 0.8491, 0.8141, 0.8754, 0.8005, 0.8755, 0.8004, 0.8491, 0.8973, 0.424, 0.8668, 0.4239, 0.867, 0.3711, 0.8975, 0.3712, 0.9297, 0.8418, 0.8991, 0.8418, 0.8991, 0.8267, 0.9297, 0.8266, 0.8973, 0.6033, 0.8667, 0.6034, 0.8666, 0.5747, 0.8972, 0.5746, 0.9862, 0.1195, 0.9863, 0.146, 0.9635, 0.1461, 0.9634, 0.1196, 0.8972, 0.1761, 0.8666, 0.1762, 0.8665, 0.1469, 0.8971, 0.1469, 0.8985, 0.07432, 0.9289, 0.07424, 0.929, 0.09468, 0.8984, 0.09476, 0.2624, 0.5647, 0.2478, 0.5458, 0.2614, 0.534, 0.2802, 0.5582, 0.8971, 0.495, 0.8665, 0.4949, 0.8666, 0.4663, 0.8972, 0.4664, 0.9434, 0.7108, 0.9417, 0.7073, 0.9605, 0.6963, 0.9656, 0.707, 0.9881, 0.4115, 0.9882, 0.421, 0.9874, 0.421, 0.9874, 0.4115, 0.9616, 0.5029, 0.9313, 0.503, 0.9312, 0.4875, 0.9616, 0.4874, 0.8666, 0.1762, 0.8972, 0.1761, 0.8973, 0.2028, 0.8667, 0.2029, 0.9632, 0.5043, 0.9936, 0.5042, 0.9936, 0.5195, 0.9633, 0.5196, 0.2625, 0.6092, 0.2676, 0.587, 0.2868, 0.5869, 0.2804, 0.6156, 0.8977, 0.3252, 0.9282, 0.3251, 0.9283, 0.3397, 0.8977, 0.3397, 0.2004, 0.5491, 0.1836, 0.5521, 0.1746, 0.5334, 0.2003, 0.5289, 0.8972, 0.7456, 0.8667, 0.7455, 0.8669, 0.6838, 0.8975, 0.6839, 0.9862, 0.1522, 0.9863, 0.1787, 0.9635, 0.1787, 0.9634, 0.1522, 0.8666, 0.07132, 0.8969, 0.0714, 0.8969, 0.08324, 0.8665, 0.08316, 0.9323, 0.5645, 0.9629, 0.5645, 0.9629, 0.578, 0.9323, 0.5781, 0.8319, 0.8477, 0.8016, 0.8478, 0.8015, 0.8283, 0.8319, 0.8282, 0.9297, 0.8065, 0.8992, 0.8066, 0.8991, 0.7843, 0.9296, 0.7843, 0.8312, 0.4777, 0.8006, 0.4777, 0.8004, 0.4198, 0.831, 0.4197, 0.9833, 0.525, 0.9834, 0.5514, 0.9645, 0.5514, 0.9644, 0.5251, 0.9616, 0.8612, 0.9312, 0.8611, 0.9313, 0.8388, 0.9617, 0.8388, 0.8977, 0.3397, 0.9283, 0.3397, 0.9283, 0.352, 0.8978, 0.3521, 0.834, 0.4631, 0.8646, 0.4632, 0.8644, 0.527, 0.8338, 0.5269, 0.8991, 0.2079, 0.9294, 0.2078, 0.9295, 0.2263, 0.8991, 0.2263, 0.8993, 0.1335, 0.9299, 0.1335, 0.9296, 0.2036, 0.8991, 0.2035, 0.8314, 0.5402, 0.8008, 0.5403, 0.8006, 0.4777, 0.8312, 0.4777, 0.9834, 0.6466, 0.9834, 0.6729, 0.9645, 0.673, 0.9644, 0.6466, 0.9858, 0.4266, 0.9859, 0.4531, 0.9636, 0.4532, 0.9635, 0.4266, 0.8644, 0.1295, 0.8338, 0.1296, 0.8336, 0.06701, 0.8642, 0.06693, 0.9313, 0.3344, 0.9617, 0.3343, 0.9617, 0.351, 0.9314, 0.3511, 0.9298, 0.8253, 0.8992, 0.8254, 0.8992, 0.8066, 0.9297, 0.8065, 0.9315, 0.2117, 0.9619, 0.2118, 0.9618, 0.2309, 0.9314, 0.2308, 0.8668, 0.6321, 0.8974, 0.632, 0.8975, 0.6563, 0.8669, 0.6564, 0.8319, 0.6919, 0.8014, 0.692, 0.8013, 0.6739, 0.8319, 0.6738, 0.9938, 0.8399, 0.9633, 0.8398, 0.9633, 0.8255, 0.9939, 0.8256, 0.9296, 0.5149, 0.8993, 0.5149, 0.8992, 0.5013, 0.9296, 0.5012, 0.9313, 0.7638, 0.9619, 0.7637, 0.962, 0.7864, 0.9314, 0.7865, 0.2007, 0.6379, 0.2006, 0.6251, 0.2174, 0.6222, 0.2173, 0.6379, 0.8992, 0.4851, 0.9295, 0.485, 0.9296, 0.5012, 0.8992, 0.5013, 0.8645, 0.7882, 0.8339, 0.7883, 0.8339, 0.772, 0.8644, 0.7719, 0.9322, 0.6188, 0.9627, 0.6187, 0.9628, 0.6347, 0.9322, 0.6348, 0.8641, 0.5905, 0.8336, 0.5904, 0.8338, 0.5269, 0.8644, 0.527, 0.9881, 0.2678, 0.988, 0.2941, 0.9633, 0.2941, 0.9634, 0.2677, 0.8993, 0.5616, 0.9298, 0.5617, 0.9296, 0.6337, 0.899, 0.6336, 0.8667, 0.6034, 0.8973, 0.6033, 0.8974, 0.632, 0.8668, 0.6321, 0.9297, 0.3639, 0.8994, 0.3638, 0.8994, 0.3534, 0.9298, 0.3535, 0.8339, 0.827, 0.8644, 0.8269, 0.8645, 0.8428, 0.8339, 0.8429, 0.1876, 0.6144, 0.2006, 0.6166, 0.2006, 0.6251, 0.1839, 0.6223, 0.8315, 0.1462, 0.8009, 0.1461, 0.8012, 0.06429, 0.8318, 0.06437, 0.9314, 0.4164, 0.9619, 0.4164, 0.962, 0.4322, 0.9314, 0.4323, 0.9938, 0.8522, 0.9632, 0.8521, 0.9633, 0.8398, 0.9938, 0.8399, 0.961, 0.1153, 0.9307, 0.1153, 0.9305, 0.07588, 0.9609, 0.0758, 0.9671, 0.7417, 0.9671, 0.7153, 0.9847, 0.7153, 0.9848, 0.7416, 0.9933, 0.3189, 0.9934, 0.3452, 0.9783, 0.3453, 0.9783, 0.3189, 0.9644, 0.6452, 0.9645, 0.6187, 0.9851, 0.6188, 0.985, 0.6453, 0.9618, 0.3663, 0.9314, 0.3664, 0.9314, 0.3511, 0.9617, 0.351, 0.985, 0.6731, 0.9849, 0.6466, 0.9991, 0.6466, 0.9992, 0.6731, 0.9313, 0.3189, 0.9616, 0.3189, 0.9617, 0.3343, 0.9313, 0.3344, 0.9618, 0.21, 0.9314, 0.2099, 0.9314, 0.1963, 0.9618, 0.1964, 0.5749, 0.2108, 0.5675, 0.2262, 0.5395, 0.2099, 0.5532, 0.1981, 0.864, 0.3521, 0.8334, 0.3518, 0.8335, 0.2962, 0.864, 0.2965, 0.6256, 0.4757, 0.6329, 0.4912, 0.5999, 0.4969, 0.5999, 0.4801, 0.9001, 0.525, 0.9307, 0.5251, 0.9298, 0.5617, 0.8993, 0.5616, 0.8015, 0.7898, 0.8319, 0.7898, 0.8319, 0.7994, 0.8016, 0.7995, 0.9313, 0.503, 0.9616, 0.5029, 0.9617, 0.5149, 0.9313, 0.5149, 0.9633, 0.2658, 0.9634, 0.2394, 0.9887, 0.2395, 0.9886, 0.2659, 0.9316, 0.1671, 0.9619, 0.167, 0.962, 0.1787, 0.9316, 0.1787, 0.8668, 0.4239, 0.8973, 0.424, 0.8973, 0.4422, 0.8667, 0.4421, 0.8318, 0.6488, 0.8012, 0.6489, 0.8011, 0.6209, 0.8317, 0.6208, 0.9295, 0.485, 0.8992, 0.4851, 0.8991, 0.4686, 0.9295, 0.4685, 0.9862, 0.3794, 0.9863, 0.4059, 0.9636, 0.4059, 0.9635, 0.3794, 0.5381, 0.3995, 0.5203, 0.3931, 0.5391, 0.3688, 0.5527, 0.3806, 0.6621, 0.3997, 0.6799, 0.3934, 0.6864, 0.4221, 0.6671, 0.422, 0.2012, 0.7938, 0.1756, 0.7983, 0.1681, 0.7828, 0.2012, 0.777, 0.9616, 0.2941, 0.9312, 0.2941, 0.9313, 0.2753, 0.9616, 0.2754, 0.9858, 0.5909, 0.9857, 0.6174, 0.9643, 0.6174, 0.9644, 0.5908, 0.8665, 0.5504, 0.8971, 0.5503, 0.8972, 0.5746, 0.8666, 0.5747, 0.867, 0.8168, 0.8973, 0.8167, 0.8974, 0.8425, 0.867, 0.8426, 0.8014, 0.01217, 0.8319, 0.01225, 0.8318, 0.03648, 0.8013, 0.0364, 0.8318, 0.8491, 0.8319, 0.8754, 0.8157, 0.8755, 0.8156, 0.8491, 0.9851, 0.7429, 0.9852, 0.7695, 0.9637, 0.7695, 0.9636, 0.743, 0.9632, 0.88, 0.9633, 0.8534, 0.9774, 0.8535, 0.9773, 0.88, 0.8644, 0.8269, 0.8339, 0.827, 0.8338, 0.8084, 0.8644, 0.8083, 0.8976, 0.2984, 0.9281, 0.2983, 0.9282, 0.3106, 0.8976, 0.3107, 0.8641, 0.6932, 0.8336, 0.6933, 0.8334, 0.6409, 0.864, 0.6408, 0.9297, 0.2759, 0.8993, 0.276, 0.8992, 0.2512, 0.9296, 0.2512, 0.8013, 0.0364, 0.8318, 0.03648, 0.8318, 0.06437, 0.8012, 0.06429, 0.9312, 0.4709, 0.9615, 0.4708, 0.9616, 0.4874, 0.9312, 0.4875, 0.8014, 0.7485, 0.8318, 0.7484, 0.8318, 0.7714, 0.8015, 0.7715, 0.9619, 0.7637, 0.9313, 0.7638, 0.9312, 0.743, 0.9618, 0.7429, 0.962, 0.8076, 0.9315, 0.8077, 0.9314, 0.7865, 0.962, 0.7864, 0.8961, 0.3518, 0.8655, 0.3521, 0.8655, 0.2967, 0.896, 0.2964, 0.8649, 0.2666, 0.8343, 0.2667, 0.834, 0.1861, 0.8646, 0.186, 0.9315, 0.1517, 0.9619, 0.1517, 0.9619, 0.167, 0.9316, 0.1671, 0.8667, 0.2029, 0.8973, 0.2028, 0.8973, 0.2232, 0.8668, 0.2233, 0.897, 0.8154, 0.8664, 0.8153, 0.8666, 0.7636, 0.8972, 0.7637, 0.8344, 0.3534, 0.865, 0.3535, 0.8649, 0.3814, 0.8343, 0.3813, 0.9621, 0.4531, 0.9315, 0.4532, 0.9314, 0.4323, 0.962, 0.4322, 0.9633, 0.2064, 0.9634, 0.18, 0.9914, 0.1801, 0.9914, 0.2065, 0.9621, 0.8241, 0.9315, 0.8242, 0.9315, 0.8077, 0.962, 0.8076, 0.9302, 0.6694, 0.8996, 0.6693, 0.899, 0.6336, 0.9296, 0.6337, 0.9857, 0.01222, 0.9856, 0.03858, 0.9668, 0.03853, 0.9669, 0.01217, 0.8665, 0.4949, 0.8971, 0.495, 0.897, 0.5237, 0.8664, 0.5237, 0.9322, 0.5359, 0.9628, 0.5358, 0.9628, 0.5497, 0.9322, 0.5497, 0.8012, 0.6934, 0.8316, 0.6933, 0.8318, 0.7484, 0.8014, 0.7485, 0.3321, 0.8894, 0.2912, 0.8657, 0.3395, 0.8574, 0.3395, 0.874, 0.8645, 0.8709, 0.8339, 0.871, 0.8339, 0.8585, 0.8644, 0.8584, 0.8975, 0.6824, 0.867, 0.6825, 0.8669, 0.6564, 0.8975, 0.6563, 0.1607, 0.1074, 0.2437, 0.1072, 0.2438, 0.1596, 0.1609, 0.1598, 0.5607, 0.9017, 0.5609, 0.8492, 0.6438, 0.8494, 0.6437, 0.9018, 0.1017, 0.8243, 0.1113, 0.8662, 0.06301, 0.8745, 0.07038, 0.8424, 0.2007, 0.6585, 0.172, 0.6769, 0.1841, 0.6585, 0.2296, 0.6768, 0.2007, 0.6585, 0.2174, 0.6584, 0.1649, 0.7291, 0.1559, 0.7114, 0.1722, 0.7116, 0.2145, 0.7418, 0.2124, 0.7273, 0.2297, 0.7114, 0.2459, 0.7111, 0.2145, 0.7418, 0.2297, 0.7114, 0.1868, 0.9021, 0.1867, 0.8838, 0.2013, 0.8838, 0.2158, 0.8838, 0.2159, 0.9021, 0.2013, 0.8838, 0.1796, 0.9358, 0.1842, 0.9491, 0.165, 0.9247, 0.2195, 0.9492, 0.224, 0.9361, 0.2385, 0.9249, 0.9683, 0.3147, 0.966, 0.3051, 0.9772, 0.307, 0.9755, 0.3105, 0.2517, 0.9799, 0.2306, 0.9908, 0.202, 0.9969, 0.1455, 0.02866, 0.1615, 0.01238, 0.2583, 0.02836, 0.5552, 0.3505, 0.5715, 0.3321, 0.5836, 0.3505, 0.6169, 0.3506, 0.6002, 0.3505, 0.629, 0.3322, 0.5716, 0.2975, 0.5553, 0.2977, 0.5644, 0.2799, 0.6453, 0.2979, 0.6291, 0.2976, 0.6139, 0.2672, 0.6291, 0.2976, 0.6118, 0.2817, 0.6139, 0.2672, 0.6005, 0.1253, 0.586, 0.1253, 0.5861, 0.1069, 0.5515, 0.02953, 0.5834, 0.06, 0.5643, 0.08437, 0.6378, 0.08407, 0.6233, 0.07292, 0.6187, 0.05977, 0.5726, 0.01857, 0.6012, 0.01217, 0.6298, 0.0182, 0.6011, 0.05163, 0.5726, 0.01857, 0.6187, 0.05977, 0.6423, 0.9968, 0.5616, 0.9967, 0.6584, 0.9806, 0.1387, 0.8307, 0.1596, 0.8579, 0.1113, 0.8662, 0.1017, 0.8243, 0.2912, 0.8657, 0.2816, 0.8238, 0.3186, 0.8302, 0.3395, 0.8574, 0.06301, 0.8745, 0.06302, 0.8578, 0.07038, 0.8424, 0.1017, 0.8243, 0.1209, 0.8243, 0.1387, 0.8307, 0.1387, 0.8307, 0.1522, 0.8424, 0.1596, 0.8579, 0.6905, 0.1433, 0.6631, 0.1078, 0.7, 0.1014, 0.7314, 0.1195, 0.2429, 0.874, 0.2429, 0.8573, 0.2503, 0.8419, 0.3186, 0.8302, 0.3322, 0.842, 0.3395, 0.8574, 0.5106, 0.1429, 0.4832, 0.1074, 0.5201, 0.101, 0.5515, 0.1191, 0.2503, 0.8419, 0.2639, 0.8301, 0.2816, 0.8238, 0.202, 0.9969, 0.1734, 0.9905, 0.2019, 0.9574, 0.9486, 0.2969, 0.9518, 0.2996, 0.9534, 0.3031, 0.9401, 0.2954, 0.9445, 0.2954, 0.9486, 0.2969, 0.9312, 0.3032, 0.9329, 0.2996, 0.936, 0.2969, 0.936, 0.3133, 0.9329, 0.3105, 0.9312, 0.307, 0.9486, 0.3133, 0.9446, 0.3147, 0.9401, 0.3147, 0.501, 0.1849, 0.4833, 0.1785, 0.4697, 0.1667, 0.9772, 0.307, 0.966, 0.3051, 0.9683, 0.2954, 0.9755, 0.2996, 0.5201, 0.101, 0.5379, 0.1074, 0.5515, 0.1191, 0.4832, 0.1074, 0.5009, 0.101, 0.5201, 0.101, 0.3429, 0.4918, 0.3646, 0.5588, 0.3216, 0.5589, 0.3031, 0.5435, 0.7179, 0.1788, 0.7002, 0.1852, 0.681, 0.1852, 0.7, 0.1014, 0.7178, 0.1077, 0.7314, 0.1195, 0.6631, 0.1078, 0.6808, 0.1014, 0.7, 0.1014, 0.4352, 0.4495, 0.4566, 0.444, 0.4779, 0.4495, 0.7212, 0.4501, 0.7427, 0.4446, 0.7642, 0.4501, 0.9566, 0.2996, 0.9597, 0.2969, 0.9638, 0.2954, 0.7426, 0.5171, 0.7027, 0.4655, 0.7212, 0.4501, 0.7642, 0.4501, 0.9663, 0.4179, 0.9663, 0.4141, 0.9676, 0.4141, 0.9676, 0.4179])
me_circle_001.materials.append(mat_material_001)
me_circle_001.use_remesh_preserve_volume = False
me_circle_001.use_remesh_preserve_attributes = False
me_circle_001.use_mirror_vertex_groups = False
me_circle_001.update()

# ---- objects
ob_empty_013 = bpy.data.objects.new('Empty.013', None)
ob_empty_012 = bpy.data.objects.new('Empty.012', None)
ob_empty_011 = bpy.data.objects.new('Empty.011', None)
ob_empty_010 = bpy.data.objects.new('Empty.010', None)
ob_empty_009 = bpy.data.objects.new('Empty.009', None)
ob_empty_008 = bpy.data.objects.new('Empty.008', None)
ob_empty_007 = bpy.data.objects.new('Empty.007', None)
ob_empty_006 = bpy.data.objects.new('Empty.006', None)
ob_empty_005 = bpy.data.objects.new('Empty.005', None)
ob_empty_004 = bpy.data.objects.new('Empty.004', None)
ob_empty_003 = bpy.data.objects.new('Empty.003', None)
ob_empty_002 = bpy.data.objects.new('Empty.002', None)
ob_empty_001 = bpy.data.objects.new('Empty.001', None)
ob_empty = bpy.data.objects.new('Empty', None)
ob_circle = bpy.data.objects.new('Circle', me_circle_001)

# ---- transforms, parenting, visibility, modifiers, constraints
ob_empty_013.location = (-207.0, -0.6311, 2.145)
ob_empty_013.empty_display_type = 'SPHERE'
ob_empty_013.empty_display_size = 0.5
ob_empty_013.empty_image_offset = (0.0, 0.0)
ob_empty_013.lineart.crease_threshold = 0.0
ob_empty_012.location = (-60.9, -40.48, 1.676)
ob_empty_012.empty_display_type = 'SPHERE'
ob_empty_012.empty_display_size = 0.5
ob_empty_012.empty_image_offset = (0.0, 0.0)
ob_empty_012.lineart.crease_threshold = 0.0
ob_empty_011.location = (-74.43, -40.58, 1.91)
ob_empty_011.empty_display_type = 'SPHERE'
ob_empty_011.empty_display_size = 0.5
ob_empty_011.empty_image_offset = (0.0, 0.0)
ob_empty_011.lineart.crease_threshold = 0.0
ob_empty_010.location = (-88.51, -40.68, 2.145)
ob_empty_010.empty_display_type = 'SPHERE'
ob_empty_010.empty_display_size = 0.5
ob_empty_010.empty_image_offset = (0.0, 0.0)
ob_empty_010.lineart.crease_threshold = 0.0
ob_empty_009.location = (-88.51, 38.73, 2.145)
ob_empty_009.empty_display_type = 'SPHERE'
ob_empty_009.empty_display_size = 0.5
ob_empty_009.empty_image_offset = (0.0, 0.0)
ob_empty_009.lineart.crease_threshold = 0.0
ob_empty_008.location = (-74.43, 38.83, 1.91)
ob_empty_008.empty_display_type = 'SPHERE'
ob_empty_008.empty_display_size = 0.5
ob_empty_008.empty_image_offset = (0.0, 0.0)
ob_empty_008.lineart.crease_threshold = 0.0
ob_empty_007.location = (-60.9, 38.93, 1.676)
ob_empty_007.empty_display_type = 'SPHERE'
ob_empty_007.empty_display_size = 0.5
ob_empty_007.empty_image_offset = (0.0, 0.0)
ob_empty_007.lineart.crease_threshold = 0.0
ob_empty_006.location = (-40.79, 0.2502, 1.676)
ob_empty_006.empty_display_type = 'SPHERE'
ob_empty_006.empty_display_size = 0.5
ob_empty_006.empty_image_offset = (0.0, 0.0)
ob_empty_006.lineart.crease_threshold = 0.0
ob_empty_005.location = (42.63, -24.68, 1.676)
ob_empty_005.empty_display_type = 'SPHERE'
ob_empty_005.empty_display_size = 0.5
ob_empty_005.empty_image_offset = (0.0, 0.0)
ob_empty_005.lineart.crease_threshold = 0.0
ob_empty_004.location = (53.47, 25.07, 5.701)
ob_empty_004.empty_display_type = 'SPHERE'
ob_empty_004.empty_display_size = 0.5
ob_empty_004.empty_image_offset = (0.0, 0.0)
ob_empty_004.lineart.crease_threshold = 0.0
ob_empty_003.location = (53.57, 25.21, 1.676)
ob_empty_003.empty_display_type = 'SPHERE'
ob_empty_003.empty_display_size = 0.5
ob_empty_003.empty_image_offset = (0.0, 0.0)
ob_empty_003.lineart.crease_threshold = 0.0
ob_empty_002.location = (47.0, -24.68, 1.676)
ob_empty_002.empty_display_type = 'SPHERE'
ob_empty_002.empty_display_size = 0.5
ob_empty_002.empty_image_offset = (0.0, 0.0)
ob_empty_002.lineart.crease_threshold = 0.0
ob_empty_001.location = (47.0, 25.21, 1.676)
ob_empty_001.empty_display_type = 'SPHERE'
ob_empty_001.empty_display_size = 0.5
ob_empty_001.empty_image_offset = (0.0, 0.0)
ob_empty_001.lineart.crease_threshold = 0.0
ob_empty.location = (82.82, 0.0, 2.273)
ob_empty.scale = (3.079, 3.079, 3.079)
ob_empty.empty_display_type = 'ARROWS'
ob_empty.empty_image_offset = (0.0, 0.0)
ob_empty.lineart.crease_threshold = 0.0
ob_circle.location = (-40.6, 0.0, -1.159)
ob_circle.scale = (3.079, 3.079, 3.079)
ob_circle.lineart.crease_threshold = 0.0

# ---- collection membership
col_collection_1.objects.link(ob_empty_013)
col_collection_1.objects.link(ob_empty_012)
col_collection_1.objects.link(ob_empty_011)
col_collection_1.objects.link(ob_empty_010)
col_collection_1.objects.link(ob_empty_009)
col_collection_1.objects.link(ob_empty_008)
col_collection_1.objects.link(ob_empty_007)
col_collection_1.objects.link(ob_empty_006)
col_collection_1.objects.link(ob_empty_005)
col_collection_1.objects.link(ob_empty_004)
col_collection_1.objects.link(ob_empty_003)
col_collection_1.objects.link(ob_empty_002)
col_collection_1.objects.link(ob_empty_001)
col_collection_1.objects.link(ob_empty)
col_collection_1.objects.link(ob_circle)

# ---- scene / render settings (as saved in the file)
scene.frame_start = 1; scene.frame_end = 250; scene.frame_set(1)
scene.render.engine = 'BLENDER_EEVEE_NEXT'
scene.render.image_settings.color_mode = 'RGB'
scene.render.image_settings.compression = 90
scene.render.resolution_percentage = 50
scene.render.dither_intensity = 0.0
scene.render.bake_margin = 2
scene.render.bake_bias = 0.0
scene.cycles.use_denoising = False
scene.cycles.samples = 10
scene.cycles.sampling_pattern = 'TABULATED_SOBOL'
scene.cycles.light_sampling_threshold = 0.0
scene.cycles.use_adaptive_sampling = False
scene.cycles.use_light_tree = False
scene.cycles.blur_glossy = 0.0
scene.cycles.volume_bounces = 1
scene.cycles.pixel_filter_type = 'GAUSSIAN'
scene.cycles.sample_clamp_indirect = 0.0
scene.view_settings.view_transform = 'Standard'
bpy.context.view_layer.update()

# ---- added for rendering (the .blend has no active camera and no usable light): camera, sun
cam_auto = bpy.data.cameras.new('AutoCamera')
cam_auto.lens = 50.0
cam_auto.sensor_width = 36.0
cam_auto.clip_end = 5304.51
ob_auto_camera = bpy.data.objects.new('AutoCamera', cam_auto)
scene.collection.objects.link(ob_auto_camera)
ob_auto_camera.location = (235.828, -362.71, 247.688)
ob_auto_camera.rotation_euler = (1.09748, -7.21219e-08, 0.694738)
scene.camera = ob_auto_camera
light_auto_sun = bpy.data.lights.new('AutoSun', 'SUN')
light_auto_sun.energy = 3.0
light_auto_sun.angle = 0.0523599
ob_auto_sun = bpy.data.objects.new('AutoSun', light_auto_sun)
scene.collection.objects.link(ob_auto_sun)
ob_auto_sun.rotation_euler = (0.872665, 0.174533, 0.523599)
bpy.context.view_layer.update()
